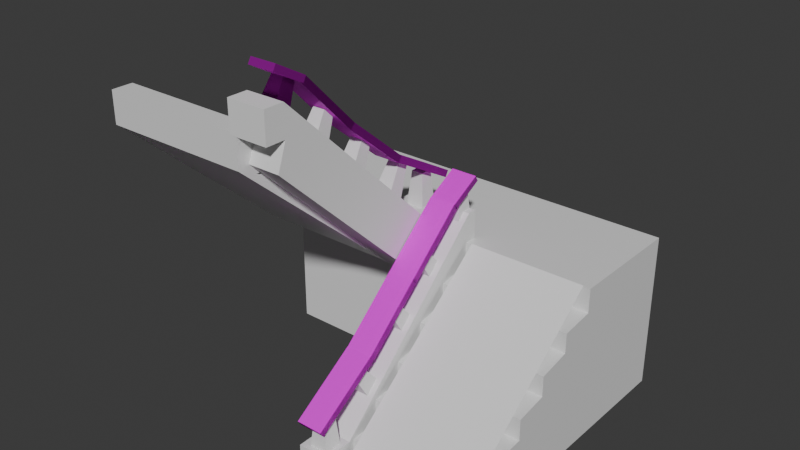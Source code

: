 # Source: stairs.blend  (saved by Blender 5.1.30; exported with 4.5.12 LTS)
import bpy
from mathutils import Matrix  # noqa: F401  (used for matrix-valued properties, if any)

bpy.ops.wm.read_factory_settings(use_empty=True)
scene = bpy.context.scene
scene.name = 'Scene'

# ---- collections
col_collection = bpy.data.collections.new('Collection'); scene.collection.children.link(col_collection)

# ---- images (referenced by path relative to the original .blend; pixels are not part of the script)
import os
ASSET_DIR = os.environ.get("B2B_ASSET_DIR", "")  # directory of the original .blend (textures are referenced by path, not embedded)
HERE = os.path.dirname(os.path.abspath(__file__))  # packed textures are extracted next to this script under _unpacked/

def load_image(name, relpath, width, height, colorspace="sRGB"):
    """Load a texture the original file referenced (path relative to the .blend, or extracted next to this script)."""
    p = next((c for c in (os.path.join(HERE, relpath), os.path.join(ASSET_DIR, relpath)) if relpath and os.path.exists(c)), "")
    if p:
        img = bpy.data.images.load(p, check_existing=True)
        img.name = name
    else:  # same state as the original file: an image datablock whose file is absent (Cycles renders it pink)
        img = bpy.data.images.new(name, width, height)
        img.source = "FILE"
        img.filepath = "//" + (relpath or name)
    img.colorspace_settings.name = colorspace
    return img
img_wood_planks_22_height_1k_png = load_image('wood_planks_22_height_1k.png', 'wood_planks_22_height_1k.png', 1024, 1024, 'Non-Color')
img_wood_planks_22_basecolor_1k_png = load_image('wood_planks_22_basecolor_1k.png', 'wood_planks_22_basecolor_1k.png', 1024, 1024, 'sRGB')
img_wood_planks_22_metallic_1k_png = load_image('wood_planks_22_metallic_1k.png', 'wood_planks_22_metallic_1k.png', 1024, 1024, 'Non-Color')
img_wood_planks_22_roughness_1k_png = load_image('wood_planks_22_roughness_1k.png', 'wood_planks_22_roughness_1k.png', 1024, 1024, 'Non-Color')
img_wood_planks_22_normal_gl_1k_png = load_image('wood_planks_22_normal_gl_1k.png', 'wood_planks_22_normal_gl_1k.png', 1024, 1024, 'Non-Color')
img_wood035_1k_png_displacement_png = load_image('Wood035_1K-PNG_Displacement.png', 'Wood035_1K-PNG_Displacement.png', 1024, 1024, 'Non-Color')
img_wood035_1k_png_color_png = load_image('Wood035_1K-PNG_Color.png', 'Wood035_1K-PNG_Color.png', 1024, 1024, 'sRGB')
img_wood035_1k_png_roughness_png = load_image('Wood035_1K-PNG_Roughness.png', 'Wood035_1K-PNG_Roughness.png', 1024, 1024, 'Non-Color')
img_wood035_1k_png_normalgl_png = load_image('Wood035_1K-PNG_NormalGL.png', 'Wood035_1K-PNG_NormalGL.png', 1024, 1024, 'Non-Color')

# ---- materials (node trees are filled in below, after node groups)
mat_material = bpy.data.materials.new('Material')
mat_material.alpha_threshold = 0.0
mat_material.use_backface_culling_lightprobe_volume = False
mat_material.roughness = 0.5
mat_material.line_color = (0.0, 0.0, 0.0, 1.0)
mat_material_002 = bpy.data.materials.new('Material.002')
mat_material_007 = bpy.data.materials.new('Material.007')

# ---- material node trees
mat_material.use_nodes = True; mat_material.node_tree.nodes.clear()
_N = mat_material.node_tree.nodes; _L = mat_material.node_tree.links
n0 = _N.new('ShaderNodeOutputMaterial'); n0.name = 'Material Output'; n0.location = (200, 100)
n1 = _N.new('ShaderNodeBsdfPrincipled'); n1.name = 'Principled BSDF'; n1.location = (-200, 100)
_L.new(n1.outputs[0], n0.inputs[0])
n0.is_active_output = True
mat_material_002.use_nodes = True; mat_material_002.node_tree.nodes.clear()
_N = mat_material_002.node_tree.nodes; _L = mat_material_002.node_tree.links
n0 = _N.new('ShaderNodeBsdfPrincipled'); n0.name = 'Principled BSDF'; n0.location = (-200, 100)
n0.inputs[3].default_value = 1.0
n1 = _N.new('ShaderNodeOutputMaterial'); n1.name = 'Material Output'; n1.location = (200, 100)
n2 = _N.new('ShaderNodeTexImage'); n2.name = 'Image Texture'; n2.location = (85, -876)
n2.label = 'Displacement'
n2.image = img_wood_planks_22_height_1k_png
n2.interpolation = 'Closest'
n3 = _N.new('ShaderNodeDisplacement'); n3.name = 'Displacement'; n3.location = (-100, -600)
n3.inputs[1].default_value = 2.98e-08
n4 = _N.new('ShaderNodeTexImage'); n4.name = 'Image Texture.001'; n4.location = (85, -36)
n4.label = 'Base Color'
n4.image = img_wood_planks_22_basecolor_1k_png
n4.interpolation = 'Cubic'
n5 = _N.new('ShaderNodeTexImage'); n5.name = 'Image Texture.002'; n5.location = (85, -316)
n5.label = 'Metallic'
n5.image = img_wood_planks_22_metallic_1k_png
n5.interpolation = 'Closest'
n6 = _N.new('ShaderNodeTexImage'); n6.name = 'Image Texture.003'; n6.location = (85, -596)
n6.label = 'Roughness'
n6.image = img_wood_planks_22_roughness_1k_png
n6.interpolation = 'Closest'
n7 = _N.new('ShaderNodeTexImage'); n7.name = 'Image Texture.004'; n7.location = (85, -1156)
n7.label = 'Normal'
n7.image = img_wood_planks_22_normal_gl_1k_png
n7.interpolation = 'Closest'
n8 = _N.new('ShaderNodeNormalMap'); n8.name = 'Normal Map'; n8.location = (-450, -820)
n9 = _N.new('ShaderNodeMapping'); n9.name = 'Mapping'; n9.location = (230, -36)
n9.inputs[2].default_value = (0.0, 0.0, -1.571)
n9.inputs[3].default_value = (0.5, 0.5, 0.5)
n10 = _N.new('NodeReroute'); n10.name = 'Reroute'; n10.location = (35, -673)
n10.width = 10
n10.socket_idname = 'NodeSocketVector'
n11 = _N.new('ShaderNodeTexCoord'); n11.name = 'Texture Coordinate'; n11.location = (30, -36)
n12 = _N.new('NodeFrame'); n12.name = 'Frame'; n12.location = (-1480, 136)
n12.label = 'Mapping'
n12.width = 400
n13 = _N.new('NodeFrame'); n13.name = 'Frame.001'; n13.location = (-835, 336)
n13.label = 'Textures'
n13.width = 355
n2.parent = n13
n4.parent = n13
n5.parent = n13
n6.parent = n13
n7.parent = n13
n9.parent = n12
n10.parent = n13
n11.parent = n12
_L.new(n0.outputs[0], n1.inputs[0])
_L.new(n2.outputs[0], n3.inputs[0])
_L.new(n3.outputs[0], n1.inputs[2])
_L.new(n4.outputs[0], n0.inputs[0])
_L.new(n5.outputs[0], n0.inputs[1])
_L.new(n6.outputs[0], n0.inputs[2])
_L.new(n7.outputs[0], n8.inputs[1])
_L.new(n8.outputs[0], n0.inputs[5])
_L.new(n10.outputs[0], n4.inputs[0])
_L.new(n10.outputs[0], n5.inputs[0])
_L.new(n10.outputs[0], n6.inputs[0])
_L.new(n10.outputs[0], n2.inputs[0])
_L.new(n10.outputs[0], n7.inputs[0])
_L.new(n9.outputs[0], n10.inputs[0])
_L.new(n11.outputs[2], n9.inputs[0])
n1.is_active_output = True
mat_material_007.use_nodes = True; mat_material_007.node_tree.nodes.clear()
_N = mat_material_007.node_tree.nodes; _L = mat_material_007.node_tree.links
n0 = _N.new('ShaderNodeBsdfPrincipled'); n0.name = 'Principled BSDF'; n0.location = (-200, 100)
n0.inputs[3].default_value = 1.0
n1 = _N.new('ShaderNodeOutputMaterial'); n1.name = 'Material Output'; n1.location = (200, 100)
n2 = _N.new('ShaderNodeTexImage'); n2.name = 'Image Texture'; n2.location = (85, -596)
n2.label = 'Displacement'
n2.image = img_wood035_1k_png_displacement_png
n2.interpolation = 'Closest'
n3 = _N.new('ShaderNodeDisplacement'); n3.name = 'Displacement'; n3.location = (-100, -600)
n4 = _N.new('ShaderNodeTexImage'); n4.name = 'Image Texture.001'; n4.location = (85, -36)
n4.label = 'Base Color'
n4.image = img_wood035_1k_png_color_png
n4.interpolation = 'Closest'
n5 = _N.new('ShaderNodeTexImage'); n5.name = 'Image Texture.002'; n5.location = (85, -316)
n5.label = 'Roughness'
n5.image = img_wood035_1k_png_roughness_png
n5.interpolation = 'Closest'
n6 = _N.new('ShaderNodeTexImage'); n6.name = 'Image Texture.003'; n6.location = (85, -876)
n6.label = 'Normal'
n6.image = img_wood035_1k_png_normalgl_png
n6.interpolation = 'Closest'
n7 = _N.new('ShaderNodeNormalMap'); n7.name = 'Normal Map'; n7.location = (-450, -540)
n8 = _N.new('ShaderNodeMapping'); n8.name = 'Mapping'; n8.location = (230, -36)
n8.inputs[3].default_value = (2.0, 2.0, 1.0)
n9 = _N.new('NodeReroute'); n9.name = 'Reroute'; n9.location = (35, -552)
n9.width = 10
n9.socket_idname = 'NodeSocketVector'
n10 = _N.new('ShaderNodeTexCoord'); n10.name = 'Texture Coordinate'; n10.location = (30, -36)
n11 = _N.new('NodeFrame'); n11.name = 'Frame'; n11.location = (-1480, 136)
n11.label = 'Mapping'
n11.width = 400
n12 = _N.new('NodeFrame'); n12.name = 'Frame.001'; n12.location = (-835, 336)
n12.label = 'Textures'
n12.width = 355
n2.parent = n12
n4.parent = n12
n5.parent = n12
n6.parent = n12
n8.parent = n11
n9.parent = n12
n10.parent = n11
_L.new(n0.outputs[0], n1.inputs[0])
_L.new(n2.outputs[0], n3.inputs[0])
_L.new(n3.outputs[0], n1.inputs[2])
_L.new(n4.outputs[0], n0.inputs[0])
_L.new(n5.outputs[0], n0.inputs[2])
_L.new(n6.outputs[0], n7.inputs[1])
_L.new(n7.outputs[0], n0.inputs[5])
_L.new(n9.outputs[0], n4.inputs[0])
_L.new(n9.outputs[0], n5.inputs[0])
_L.new(n9.outputs[0], n2.inputs[0])
_L.new(n9.outputs[0], n6.inputs[0])
_L.new(n8.outputs[0], n9.inputs[0])
_L.new(n10.outputs[2], n8.inputs[0])
n1.is_active_output = True

# ---- world
world_world = bpy.data.worlds.new('World'); scene.world = world_world
world_world.use_nodes = True; world_world.node_tree.nodes.clear()
_N = world_world.node_tree.nodes; _L = world_world.node_tree.links
n0 = _N.new('ShaderNodeOutputWorld'); n0.name = 'World Output'; n0.location = (200, 100)
n1 = _N.new('ShaderNodeBackground'); n1.name = 'Background'; n1.location = (-200, 100)
n1.inputs[0].default_value = (0.05088, 0.05088, 0.05088, 1.0)
_L.new(n1.outputs[0], n0.inputs[0])
n0.is_active_output = True
world_world.color = (0.05088, 0.05088, 0.05088)
world_world.sun_shadow_jitter_overblur = 0.0

# ---- meshes
me_cube = bpy.data.meshes.new('Cube')
me_cube.from_pydata([(1.123, -4.098, -2.161), (-1.123, -4.098, -2.161), (-1.123, -4.098, -1.658), (1.123, -4.098, -1.658), (-1.123, -3.586, -2.161), (1.123, -3.586, -2.161), (1.123, -3.586, -1.64), (-1.123, -3.586, -1.64), (1.123, -3.586, -1.227), (-1.123, -3.586, -1.227), (-1.123, -2.538, -1.64), (1.123, -3.072, -2.161), (-1.123, -3.072, -1.189), (-1.123, -3.072, -0.8241), (-1.123, -3.072, -0.7352), (-1.123, -2.538, -2.161), (-1.123, -3.072, -1.189), (-1.123, -3.072, -2.161), (-1.123, -3.072, -1.64), (1.123, -3.072, -1.64), (1.123, -3.072, -1.189), (1.123, -3.072, -0.8241), (-1.123, -3.586, -1.189), (-1.123, -3.586, -1.64), (-1.123, -3.072, -2.161), (-1.123, -0.2642, 0.536), (1.123, -2.538, -2.161), (-1.123, -2.538, -0.7352), (-1.123, -2.538, -0.3846), (-1.123, -2.538, -2.161), (1.123, -2.538, -1.64), (1.123, -2.538, -1.189), (1.123, -2.538, -0.7352), (1.123, -2.538, -0.3846), (1.123, -1.988, -2.161), (-1.123, -1.988, -0.2783), (-1.123, -1.988, 0.05694), (-1.123, -1.988, -2.161), (1.123, -1.988, -1.64), (1.123, -1.988, -1.189), (1.123, -1.988, -0.7352), (1.123, -1.988, -0.2783), (1.123, -1.988, 0.05694), (1.123, -1.417, -2.161), (-1.123, -1.417, 0.1305), (-1.123, -1.417, 0.536), (-1.123, -1.417, -2.161), (-1.123, -4.098, -1.64), (1.123, -1.417, -1.64), (1.123, -1.417, -1.189), (1.123, -1.417, -0.7352), (1.123, -1.417, -0.2783), (1.123, -1.417, 0.1305), (1.123, -1.417, 0.536), (1.123, -0.2642, -2.161), (1.123, -0.8512, -2.161), (-1.123, -0.8512, 0.536), (-1.123, -0.8512, -2.161), (1.123, -0.8512, -1.64), (1.123, -0.8512, -1.189), (1.123, -0.8512, -0.7352), (1.123, -0.8512, -0.2783), (1.123, -0.8512, 0.1305), (1.123, -0.8512, 0.536), (-1.123, -4.098, -2.161), (1.123, -0.2642, -2.161), (-1.123, -0.2642, 0.536), (-1.123, -0.2642, -2.161), (-1.123, -3.586, -2.161), (1.123, -0.2642, -1.64), (1.123, -0.2642, -1.189), (1.123, -0.2642, -0.7352), (1.123, -0.2642, -0.2783), (1.123, -0.2642, 0.1305), (1.123, -0.2642, 0.536), (-1.123, -2.538, -1.189), (-1.123, -2.538, -0.7352), (-1.123, -1.988, -2.161), (-1.123, -2.538, -0.2783), (-1.123, -1.988, -1.64), (-1.123, -1.988, -1.189), (-1.123, -1.988, -0.7352), (-1.123, -1.988, -0.2783), (-1.123, -1.417, -2.161), (-1.123, -1.988, 0.1305), (-1.123, -1.417, -1.64), (-1.123, -1.417, -1.189), (-1.123, -1.417, -0.7352), (-1.123, -1.417, -0.2783), (-1.123, -1.417, 0.1305), (-1.123, -0.8512, -2.161), (-1.123, -1.417, 0.536), (-1.123, -0.8512, 0.536), (-1.123, -0.2642, -2.161), (1.123, 0.6314, -2.161), (-1.123, 0.6314, 0.536), (-1.123, 0.6314, 0.536), (-1.123, 0.6314, 0.1305), (-1.123, 0.6314, -0.2783), (-1.123, 0.6314, -0.7352), (-1.123, 0.6314, -1.189), (-1.123, 0.6314, -1.64), (1.123, 0.6314, -2.161), (1.123, 0.6314, -1.64), (1.123, 0.6314, -1.189), (1.123, 0.6314, -0.7352), (1.123, 0.6314, -0.2783), (1.123, 0.6314, 0.1305), (1.123, 0.6314, 0.536), (-1.123, 0.6314, -2.161), (-2.909, -0.8512, -2.161), (-2.909, -1.417, -2.161), (-2.909, -1.417, 0.536), (-2.909, -1.417, 0.1305), (-2.909, -1.417, -0.2783), (-2.909, -1.417, -0.7352), (-2.909, -1.417, -1.189), (-2.909, -1.417, -1.64), (-2.909, -0.8512, 0.536), (-2.909, -0.2642, -2.161), (-2.909, -0.2642, 0.536), (-2.909, 0.6314, -2.161), (-2.909, 0.6314, 0.536), (-2.909, 0.6314, 0.1305), (-2.909, 0.6314, -0.2783), (-2.909, 0.6314, -0.7352), (-2.909, 0.6314, -1.189), (-2.909, 0.6314, -1.64), (-3.992, -0.8512, -2.161), (-3.992, -1.417, -2.161), (-3.992, -1.417, 0.536), (-3.992, -1.417, 0.1305), (-3.992, -1.417, -0.2783), (-3.992, -1.417, -0.7352), (-3.992, -1.417, -1.189), (-3.992, -1.417, -1.64), (-3.992, -0.8512, 0.536), (-3.992, -0.2642, -2.161), (-3.992, -0.2642, 0.536), (-3.992, 0.6314, -2.161), (-3.992, 0.6314, 0.536), (-3.992, 0.6314, 0.1305), (-3.992, 0.6314, -0.2783), (-3.992, 0.6314, -0.7352), (-3.992, 0.6314, -1.189), (-3.992, 0.6314, -1.64), (-4.671, -0.8512, -2.161), (-4.671, -1.417, -2.161), (-4.671, -1.417, 0.536), (-4.671, -1.417, 0.1305), (-4.671, -1.417, -0.2783), (-4.671, -1.417, -0.7352), (-4.671, -1.417, -1.189), (-4.671, -1.417, -1.64), (-4.671, -0.8512, -1.64), (-4.671, -0.8512, -1.189), (-4.671, -0.8512, -0.7352), (-4.671, -0.8512, -0.2783), (-4.671, -0.8512, 0.1305), (-4.671, -0.8512, 0.536), (-4.671, -0.2642, -2.161), (-4.671, -0.2642, -1.64), (-4.671, -0.2642, -1.189), (-4.671, -0.2642, -0.7352), (-4.671, -0.2642, -0.2783), (-4.671, -0.2642, 0.1305), (-4.671, -0.2642, 0.536), (-4.671, 0.6314, -2.161), (-4.671, 0.6314, 0.536), (-4.671, 0.6314, 0.1305), (-4.671, 0.6314, -0.2783), (-4.671, 0.6314, -0.7352), (-4.671, 0.6314, -1.189), (-4.671, 0.6314, -1.64), (-2.127, 0.6314, 0.1305), (-2.127, -1.417, -0.2783), (-2.127, 0.6314, -0.2783), (-2.127, -1.417, 0.1305), (-2.127, -0.2642, 0.536), (-2.127, 0.6314, 0.536), (-2.127, 0.6314, -0.7352), (-2.127, -1.417, -2.161), (-2.127, -0.8512, -2.161), (-2.127, 0.6314, -1.189), (-2.127, -1.417, -1.64), (-2.127, -1.417, 0.536), (-2.127, -0.8512, 0.536), (-2.127, 0.6314, -1.64), (-2.127, -1.417, -1.189), (-2.127, -1.417, -0.7352), (-2.127, 0.6314, -2.161), (-2.127, -0.2642, -2.161), (-4.671, -5.04, 2.889), (-3.992, -5.04, 2.889), (-2.909, -5.04, 2.889), (-2.127, -5.04, 2.889), (-4.671, -5.04, 3.226), (-3.992, -5.04, 3.226), (-2.909, -5.04, 3.226), (-2.127, -5.04, 3.226), (-2.127, -1.851, 0.1305), (-2.127, -1.851, 0.536), (-2.909, -1.851, 0.1305), (-4.671, -1.851, 0.536), (-3.992, -1.851, 0.1305), (-4.671, -1.851, 0.1305), (-2.127, -1.851, 0.9022), (-4.671, -1.851, 0.9022), (-2.127, -2.295, 0.536), (-4.671, -2.295, 0.536), (-2.127, -2.295, 0.9022), (-2.127, -2.295, 1.21), (-4.671, -2.295, 0.9022), (-4.671, -2.295, 1.21), (-2.127, -2.692, 0.9022), (-2.127, -2.692, 1.21), (-2.127, -2.692, 1.538), (-4.671, -2.692, 0.9022), (-4.671, -2.692, 1.21), (-4.671, -2.692, 1.538), (-2.127, -3.081, 1.21), (-2.127, -3.081, 1.538), (-2.127, -3.081, 1.842), (-4.671, -3.081, 1.21), (-4.671, -3.081, 1.538), (-4.671, -3.081, 1.842), (-2.127, -3.506, 1.538), (-2.127, -3.506, 1.842), (-2.127, -3.506, 2.166), (-4.671, -3.506, 1.538), (-4.671, -3.506, 1.842), (-4.671, -3.506, 2.166), (-2.127, -3.901, 1.842), (-2.127, -3.901, 2.166), (-2.127, -3.901, 2.542), (-4.671, -3.901, 1.842), (-4.671, -3.901, 2.166), (-4.671, -3.901, 2.542), (-2.127, -4.311, 2.166), (-2.127, -4.311, 2.542), (-2.127, -4.311, 2.889), (-4.671, -4.311, 2.166), (-4.671, -4.311, 2.542), (-4.671, -4.311, 2.889), (-2.127, -4.683, 2.542), (-2.127, -4.683, 2.889), (-2.127, -4.683, 3.226), (-4.671, -4.683, 2.542), (-4.671, -4.683, 2.889), (-4.671, -4.683, 3.226), (-4.671, -5.04, 2.889), (-3.992, -5.04, 2.889), (-2.909, -5.04, 2.889), (-2.127, -5.04, 2.889), (-2.127, -1.851, 0.1305), (-2.909, -1.851, 0.1305), (-3.992, -1.851, 0.1305), (-4.671, -1.851, 0.1305), (-2.127, -2.111, 0.1305), (-2.909, -2.111, 0.1305), (-3.992, -2.111, 0.1305), (-4.671, -2.111, 0.1305), (-4.671, -5.04, 2.697), (-3.992, -5.04, 2.697), (-2.909, -5.04, 2.697), (-2.127, -5.04, 2.697), (1.123, -1.417, 0.4689), (-1.123, -1.417, 0.4689), (1.123, -0.8512, 0.4689), (1.123, -0.2642, 0.4689), (-1.123, -1.417, 0.4689), (1.123, 0.6314, 0.4689), (-2.127, -1.417, 0.4689), (-2.127, -1.851, 0.4689), (-1.123, -1.988, 0.05339), (1.123, -1.988, -0.006324), (-1.123, -1.988, -0.006324), (1.123, -1.417, 0.05339), (1.123, -0.8512, 0.05339), (1.123, -0.2642, 0.05339), (-1.123, -1.417, 0.05339), (1.123, 0.6314, 0.05339), (-1.123, 0.6314, 0.05339), (-2.909, -1.417, 0.05339), (-2.909, 0.6314, 0.05339), (-3.992, -1.417, 0.05339), (-3.992, 0.6314, 0.05339), (-4.671, -1.417, 0.05339), (-4.671, -0.8512, 0.05339), (-4.671, -0.2642, 0.05339), (-4.671, 0.6314, 0.05339), (-2.127, -1.417, 0.05339), (-2.127, 0.6314, 0.05339), (-1.123, -1.988, -0.3603), (-1.123, -2.538, -0.3603), (1.123, -2.538, -0.4475), (-1.123, -2.538, -0.4475), (1.123, -1.988, -0.3603), (1.123, -1.417, -0.3603), (1.123, -0.8512, -0.3603), (1.123, -0.2642, -0.3603), (-1.123, -1.417, -0.3603), (1.123, 0.6314, -0.3603), (-1.123, 0.6314, -0.3603), (-2.909, -1.417, -0.3603), (-2.909, 0.6314, -0.3603), (-3.992, -1.417, -0.3603), (-3.992, 0.6314, -0.3603), (-4.671, -1.417, -0.3603), (-4.671, -0.8512, -0.3603), (-4.671, -0.2642, -0.3603), (-4.671, 0.6314, -0.3603), (-2.127, 0.6314, -0.3603), (-2.127, -1.417, -0.3603), (-1.123, -1.988, -0.8065), (1.123, -3.072, -0.8814), (-1.123, -3.072, -0.8814), (-1.123, -2.538, -0.8065), (1.123, -2.538, -0.8065), (-1.123, -3.072, -0.8065), (1.123, -1.988, -0.8065), (1.123, -1.417, -0.8065), (1.123, -0.8512, -0.8065), (1.123, -0.2642, -0.8065), (-1.123, -1.417, -0.8065), (1.123, 0.6314, -0.8065), (-1.123, 0.6314, -0.8065), (-2.909, -1.417, -0.8065), (-2.909, 0.6314, -0.8065), (-3.992, -1.417, -0.8065), (-3.992, 0.6314, -0.8065), (-4.671, -1.417, -0.8065), (-4.671, -0.8512, -0.8065), (-4.671, -0.2642, -0.8065), (-4.671, 0.6314, -0.8065), (-2.127, -1.417, -0.8065), (-2.127, 0.6314, -0.8065), (-1.123, -3.586, -1.283), (1.123, -3.586, -1.283), (-1.123, -1.988, -1.25), (1.123, -3.072, -1.25), (-1.123, -2.538, -1.25), (-1.123, -3.072, -1.25), (1.123, -2.538, -1.25), (-1.123, -3.586, -1.25), (1.123, -1.988, -1.25), (1.123, -1.417, -1.25), (1.123, -0.8512, -1.25), (1.123, -0.2642, -1.25), (-1.123, -1.417, -1.25), (1.123, 0.6314, -1.25), (-1.123, 0.6314, -1.25), (-2.909, -1.417, -1.25), (-2.909, 0.6314, -1.25), (-3.992, -1.417, -1.25), (-3.992, 0.6314, -1.25), (-4.671, -1.417, -1.25), (-4.671, -0.8512, -1.25), (-4.671, -0.2642, -1.25), (-4.671, 0.6314, -1.25), (-2.127, -1.417, -1.25), (-2.127, 0.6314, -1.25), (1.123, -4.098, -1.72), (-1.123, -4.098, -1.72), (1.123, -3.586, -1.704), (-1.123, -1.988, -1.704), (1.123, -3.072, -1.704), (-1.123, -2.538, -1.704), (-1.123, -3.072, -1.704), (1.123, -2.538, -1.704), (-1.123, -3.586, -1.704), (1.123, -1.988, -1.704), (1.123, -1.417, -1.704), (-1.123, -4.098, -1.704), (1.123, -0.8512, -1.704), (1.123, -0.2642, -1.704), (-1.123, -1.417, -1.704), (1.123, 0.6314, -1.704), (-1.123, 0.6314, -1.704), (-2.909, -1.417, -1.704), (-2.909, 0.6314, -1.704), (-3.992, -1.417, -1.704), (-3.992, 0.6314, -1.704), (-4.671, -1.417, -1.704), (-4.671, -0.8512, -1.704), (-4.671, -0.2642, -1.704), (-4.671, 0.6314, -1.704), (-2.127, 0.6314, -1.704), (-2.127, -1.417, -1.704), (-4.671, -1.851, 0.8309), (-2.127, -1.851, 0.8309), (-2.127, -2.295, 0.8309), (-4.671, -2.295, 0.8309), (-2.127, -2.295, 1.142), (-4.671, -2.295, 1.142), (-2.127, -2.692, 1.142), (-4.671, -2.692, 1.142), (-2.127, -2.692, 1.478), (-4.671, -2.692, 1.478), (-2.127, -3.081, 1.478), (-4.671, -3.081, 1.478), (-2.127, -3.081, 1.775), (-4.671, -3.081, 1.775), (-2.127, -3.506, 1.775), (-4.671, -3.506, 1.775), (-2.127, -3.506, 2.106), (-4.671, -3.506, 2.106), (-2.127, -3.901, 2.106), (-4.671, -3.901, 2.106), (-2.127, -3.901, 2.481), (-4.671, -3.901, 2.481), (-2.127, -4.311, 2.481), (-4.671, -4.311, 2.481), (-2.127, -4.74, 2.567), (-2.127, -4.311, 2.822), (-4.671, -4.311, 2.822), (-2.127, -4.683, 2.822), (-4.671, -4.683, 2.822), (-2.127, -5.04, 3.15), (-4.671, -5.04, 3.15), (-3.992, -5.04, 3.15), (-2.909, -5.04, 3.15), (-2.127, -4.683, 3.15), (-4.671, -4.683, 3.15)], [], [(316, 12, 20, 315), (4, 5, 0, 1), (20, 12, 9, 8), (364, 6, 3, 362), (362, 3, 2, 363), (28, 35, 82, 78), (67, 57, 90, 93), (340, 20, 8, 338), (366, 19, 6, 364), (17, 11, 5, 4), (314, 81, 87, 324), (29, 26, 11, 17), (293, 82, 88, 301), (369, 30, 19, 366), (343, 31, 20, 340), (318, 32, 21, 315), (274, 84, 89, 280), (367, 10, 79, 365), (341, 75, 80, 339), (316, 13, 14, 319), (45, 56, 92, 91), (319, 14, 76, 317), (370, 23, 18, 368), (297, 41, 33, 295), (320, 40, 32, 318), (345, 39, 31, 343), (371, 38, 30, 369), (344, 22, 16, 342), (37, 34, 26, 29), (373, 47, 23, 370), (317, 76, 81, 314), (294, 78, 82, 293), (368, 18, 10, 367), (267, 45, 91, 270), (337, 9, 22, 344), (342, 16, 75, 341), (46, 43, 34, 37), (372, 48, 38, 371), (346, 49, 39, 345), (321, 50, 40, 320), (298, 51, 41, 297), (277, 52, 42, 275), (37, 29, 15, 77), (4, 1, 64, 68), (2, 7, 23, 47), (268, 63, 53, 266), (278, 62, 52, 277), (299, 61, 51, 298), (322, 60, 50, 321), (347, 59, 49, 346), (374, 58, 48, 372), (266, 53, 45, 267), (57, 55, 43, 46), (295, 33, 28, 296), (95, 66, 56, 63, 74, 108), (57, 46, 83, 90), (276, 36, 84, 274), (363, 2, 47, 373), (13, 27, 76, 14), (63, 56, 45, 53), (13, 21, 32, 27), (67, 65, 55, 57), (36, 42, 52, 44), (375, 69, 58, 374), (348, 70, 59, 347), (323, 71, 60, 322), (300, 72, 61, 299), (279, 73, 62, 278), (269, 74, 63, 268), (65, 67, 93, 54), (17, 4, 68, 24), (36, 44, 89, 84), (29, 17, 24, 15), (94, 65, 54, 102), (276, 35, 41, 275), (271, 108, 74, 269), (281, 107, 73, 279), (302, 106, 72, 300), (325, 105, 71, 323), (350, 104, 70, 348), (377, 103, 69, 375), (337, 338, 8, 9), (9, 12, 16, 22), (6, 7, 2, 3), (56, 66, 25, 92), (296, 28, 78, 294), (46, 37, 77, 83), (35, 28, 33, 41), (339, 80, 86, 349), (365, 79, 85, 376), (179, 174, 123, 122), (313, 175, 114, 304), (186, 178, 120, 118), (292, 176, 124, 284), (291, 177, 113, 283), (312, 180, 125, 305), (109, 102, 54, 93), (182, 181, 111, 110), (178, 179, 122, 120), (336, 183, 126, 328), (388, 184, 117, 379), (191, 182, 110, 119), (66, 95, 96, 25), (281, 282, 97, 96, 95, 108, 271, 107), (361, 187, 127, 353), (360, 188, 116, 352), (185, 186, 118, 112), (387, 190, 121, 380), (335, 189, 115, 327), (190, 191, 119, 121), (110, 111, 129, 128), (328, 126, 144, 330), (379, 117, 135, 381), (353, 127, 145, 355), (119, 110, 128, 137), (352, 116, 134, 354), (380, 121, 139, 382), (112, 118, 136, 130), (327, 115, 133, 329), (122, 123, 141, 140), (121, 119, 137, 139), (120, 122, 140, 138), (304, 114, 132, 306), (284, 124, 142, 286), (118, 120, 138, 136), (305, 125, 143, 307), (283, 113, 131, 285), (381, 135, 153, 383), (355, 145, 173, 359), (137, 128, 146, 160), (354, 134, 152, 356), (382, 139, 167, 386), (130, 136, 159, 148), (329, 133, 151, 331), (140, 141, 169, 168), (139, 137, 160, 167), (138, 140, 168, 166), (306, 132, 150, 308), (286, 142, 170, 290), (136, 138, 166, 159), (307, 143, 171, 311), (285, 131, 149, 287), (128, 129, 147, 146), (330, 144, 172, 334), (149, 148, 159, 158), (287, 149, 158, 288), (308, 150, 157, 309), (331, 151, 156, 332), (356, 152, 155, 357), (383, 153, 154, 384), (158, 159, 166, 165), (288, 158, 165, 289), (309, 157, 164, 310), (332, 156, 163, 333), (357, 155, 162, 358), (384, 154, 161, 385), (310, 164, 170, 311), (289, 165, 169, 290), (165, 166, 168, 169), (385, 161, 173, 386), (358, 162, 172, 359), (333, 163, 171, 334), (109, 93, 191, 190), (324, 87, 189, 335), (378, 109, 190, 387), (91, 92, 186, 185), (349, 86, 188, 360), (351, 101, 187, 361), (93, 90, 182, 191), (376, 85, 184, 388), (326, 100, 183, 336), (25, 96, 179, 178), (90, 83, 181, 182), (270, 91, 185, 272), (303, 99, 180, 312), (280, 89, 177, 291), (282, 98, 176, 292), (92, 25, 178, 186), (301, 88, 175, 313), (96, 97, 174, 179), (421, 418, 199, 198), (420, 421, 198, 197), (419, 420, 197, 196), (423, 419, 196, 249), (391, 390, 206, 210), (131, 113, 202, 204), (148, 149, 205, 203), (149, 131, 204, 205), (272, 185, 201, 273), (113, 177, 200, 202), (201, 185, 148, 203), (395, 393, 211, 215), (389, 392, 212, 207), (211, 213, 218, 215), (399, 397, 216, 221), (212, 210, 206, 207), (394, 396, 218, 213), (403, 401, 222, 227), (398, 400, 224, 219), (407, 405, 228, 233), (402, 404, 230, 225), (405, 227, 230, 406), (411, 409, 234, 239), (406, 408, 236, 231), (409, 233, 236, 410), (414, 239, 242, 415), (422, 245, 248, 423), (416, 414, 240, 245), (410, 412, 242, 237), (246, 249, 196, 199), (248, 245, 240, 243), (242, 239, 234, 237), (418, 422, 246, 199), (415, 417, 248, 243), (236, 233, 228, 231), (230, 227, 222, 225), (221, 216, 219, 224), (401, 402, 225, 222), (397, 398, 219, 216), (393, 210, 212, 394), (389, 390, 201, 203), (194, 193, 251, 252), (202, 200, 254, 255), (195, 194, 252, 253), (205, 204, 256, 257), (204, 202, 255, 256), (193, 192, 250, 251), (255, 254, 258, 259), (257, 256, 260, 261), (256, 255, 259, 260), (251, 250, 262, 263), (252, 251, 263, 264), (253, 252, 264, 265), (260, 259, 258, 265, 264, 263, 262, 261), (205, 257, 261, 262, 250, 192, 248, 417, 247, 242, 412, 241, 236, 408, 235, 230, 404, 229, 224, 400, 223, 218, 396, 217, 212, 392, 209, 203), (232, 407, 233, 238, 265, 258), (411, 239, 244, 413), (195, 253, 265, 413, 244, 416, 245), (220, 399, 221, 226, 403, 227, 232, 258), (208, 391, 210, 214, 395, 215, 220, 258), (201, 208, 258, 254, 200, 273), (177, 272, 273, 200), (89, 270, 272, 177), (107, 271, 269, 73), (73, 269, 268, 62), (52, 266, 267, 44), (62, 268, 266, 52), (44, 267, 270, 89), (97, 282, 292, 174), (88, 280, 291, 175), (164, 289, 290, 170), (157, 288, 289, 164), (150, 287, 288, 157), (132, 285, 287, 150), (141, 286, 290, 169), (114, 283, 285, 132), (123, 284, 286, 141), (302, 303, 98, 282, 281, 106), (175, 291, 283, 114), (174, 292, 284, 123), (106, 281, 279, 72), (36, 276, 275, 42), (72, 279, 278, 61), (35, 276, 274, 82), (61, 278, 277, 51), (51, 277, 275, 41), (82, 274, 280, 88), (325, 326, 99, 303, 302, 105), (87, 301, 313, 189), (98, 303, 312, 176), (163, 310, 311, 171), (156, 309, 310, 163), (151, 308, 309, 156), (142, 307, 311, 170), (133, 306, 308, 151), (124, 305, 307, 142), (115, 304, 306, 133), (176, 312, 305, 124), (189, 313, 304, 115), (27, 296, 294, 76), (105, 302, 300, 71), (71, 300, 299, 60), (32, 295, 296, 27), (60, 299, 298, 50), (50, 298, 297, 40), (76, 294, 293, 81), (40, 297, 295, 32), (81, 293, 301, 87), (350, 351, 100, 326, 325, 104), (99, 326, 336, 180), (86, 324, 335, 188), (162, 333, 334, 172), (155, 332, 333, 162), (152, 331, 332, 155), (143, 330, 334, 171), (134, 329, 331, 152), (116, 327, 329, 134), (125, 328, 330, 143), (188, 335, 327, 116), (180, 336, 328, 125), (104, 325, 323, 70), (70, 323, 322, 59), (59, 322, 321, 49), (49, 321, 320, 39), (75, 317, 314, 80), (39, 320, 318, 31), (16, 319, 317, 75), (12, 316, 319, 16), (31, 318, 315, 20), (80, 314, 324, 86), (13, 316, 315, 21), (377, 378, 101, 351, 350, 103), (100, 351, 361, 183), (85, 349, 360, 184), (161, 358, 359, 173), (154, 357, 358, 161), (153, 356, 357, 154), (135, 354, 356, 153), (144, 355, 359, 172), (117, 352, 354, 135), (126, 353, 355, 144), (184, 360, 352, 117), (183, 361, 353, 126), (79, 339, 349, 85), (7, 6, 338, 337), (103, 350, 348, 69), (69, 348, 347, 58), (58, 347, 346, 48), (48, 346, 345, 38), (18, 342, 341, 10), (7, 337, 344, 23), (23, 344, 342, 18), (38, 345, 343, 30), (10, 341, 339, 79), (30, 343, 340, 19), (19, 340, 338, 6), (102, 109, 378, 377, 94), (83, 376, 388, 181), (101, 378, 387, 187), (160, 385, 386, 167), (146, 384, 385, 160), (147, 383, 384, 146), (145, 382, 386, 173), (129, 381, 383, 147), (127, 380, 382, 145), (111, 379, 381, 129), (187, 387, 380, 127), (181, 388, 379, 111), (77, 365, 376, 83), (94, 377, 375, 65), (65, 375, 374, 55), (1, 363, 373, 64), (55, 374, 372, 43), (43, 372, 371, 34), (24, 368, 367, 15), (64, 373, 370, 68), (34, 371, 369, 26), (68, 370, 368, 24), (15, 367, 365, 77), (26, 369, 366, 11), (11, 366, 364, 5), (0, 362, 363, 1), (5, 364, 362, 0), (207, 206, 390, 389), (203, 209, 392, 389), (208, 201, 390, 391), (211, 393, 394, 213), (212, 217, 396, 394), (214, 210, 393, 395), (215, 218, 398, 397), (218, 223, 400, 398), (220, 215, 397, 399), (221, 224, 402, 401), (224, 229, 404, 402), (226, 221, 401, 403), (230, 235, 408, 406), (228, 405, 406, 231), (232, 227, 405, 407), (238, 411, 413, 265), (236, 241, 412, 410), (234, 409, 410, 237), (238, 233, 409, 411), (242, 247, 417, 415), (244, 239, 414, 416), (240, 414, 415, 243), (195, 245, 422, 418), (246, 422, 423, 249), (248, 192, 419, 423), (192, 193, 420, 419), (193, 194, 421, 420), (194, 195, 418, 421)])
_uv = me_cube.uv_layers.new(name='UVMap')
_uv.uv.foreach_set('vector', [0.4533, 0.03128, 0.4312, 0.03128, 0.4312, 0.7187, 0.4533, 0.7187, 0.125, 0.7344, 0.375, 0.7344, 0.375, 0.75, 0.125, 0.75, 0.4312, 0.7187, 0.4312, 0.03128, 0.4312, 0.01562, 0.4312, 0.7344, 0.4015, 0.7344, 0.4051, 0.7344, 0.4051, 0.75, 0.4015, 0.75, 0.4015, 0.75, 0.4051, 0.75, 0.4051, 1.0, 0.4015, 1.0, 0.4839, 0.04759, 0.4839, 0.06436, 0.4839, 0.06436, 0.4839, 0.04759, 0.125, 0.6331, 0.125, 0.651, 0.125, 0.651, 0.125, 0.6331, 0.4277, 0.7187, 0.4312, 0.7187, 0.4312, 0.7344, 0.4277, 0.7344, 0.4015, 0.7187, 0.4051, 0.7187, 0.4051, 0.7344, 0.4015, 0.7344, 0.125, 0.7187, 0.375, 0.7187, 0.375, 0.7344, 0.125, 0.7344, 0.4533, 0.06436, 0.4575, 0.06436, 0.4575, 0.08178, 0.4533, 0.08178, 0.125, 0.7024, 0.375, 0.7024, 0.375, 0.7187, 0.125, 0.7187, 0.4792, 0.06436, 0.4839, 0.06436, 0.4839, 0.08178, 0.4792, 0.08178, 0.4015, 0.7024, 0.4051, 0.7024, 0.4051, 0.7187, 0.4015, 0.7187, 0.4277, 0.7024, 0.4312, 0.7024, 0.4312, 0.7187, 0.4277, 0.7187, 0.4533, 0.7024, 0.4575, 0.7024, 0.4575, 0.7187, 0.4533, 0.7187, 0.5031, 0.06436, 0.5076, 0.06436, 0.5076, 0.08178, 0.5031, 0.08178, 0.4015, 0.04759, 0.4051, 0.04759, 0.4051, 0.06436, 0.4015, 0.06436, 0.4277, 0.04759, 0.4312, 0.04759, 0.4312, 0.06436, 0.4277, 0.06436, 0.4575, 0.03128, 0.4575, 0.03128, 0.4575, 0.03128, 0.4575, 0.03128, 0.531, 0.08178, 0.531, 0.09903, 0.531, 0.09903, 0.531, 0.08178, 0.4533, 0.03128, 0.4575, 0.03128, 0.4575, 0.04759, 0.4533, 0.04759, 0.4015, 0.01562, 0.4051, 0.01562, 0.4051, 0.03128, 0.4015, 0.03128, 0.4792, 0.6856, 0.4839, 0.6856, 0.4839, 0.7024, 0.4792, 0.7024, 0.4533, 0.6856, 0.4575, 0.6856, 0.4575, 0.7024, 0.4533, 0.7024, 0.4277, 0.6856, 0.4312, 0.6856, 0.4312, 0.7024, 0.4277, 0.7024, 0.4015, 0.6856, 0.4051, 0.6856, 0.4051, 0.7024, 0.4015, 0.7024, 0.4277, 0.01562, 0.4312, 0.01562, 0.4312, 0.03128, 0.4277, 0.03128, 0.125, 0.6856, 0.375, 0.6856, 0.375, 0.7024, 0.125, 0.7024, 0.4015, 0.0, 0.4051, 0.0, 0.4051, 0.01562, 0.4015, 0.01562, 0.4533, 0.04759, 0.4575, 0.04759, 0.4575, 0.06436, 0.4533, 0.06436, 0.4792, 0.04759, 0.4839, 0.04759, 0.4839, 0.06436, 0.4792, 0.06436, 0.4015, 0.03128, 0.4051, 0.03128, 0.4051, 0.04759, 0.4015, 0.04759, 0.5271, 0.08178, 0.531, 0.08178, 0.531, 0.08178, 0.5271, 0.08178, 0.4312, 0.01562, 0.4312, 0.01562, 0.4312, 0.01562, 0.4312, 0.01562, 0.4277, 0.03128, 0.4312, 0.03128, 0.4312, 0.04759, 0.4277, 0.04759, 0.125, 0.6682, 0.375, 0.6682, 0.375, 0.6856, 0.125, 0.6856, 0.4015, 0.6682, 0.4051, 0.6682, 0.4051, 0.6856, 0.4015, 0.6856, 0.4277, 0.6682, 0.4312, 0.6682, 0.4312, 0.6856, 0.4277, 0.6856, 0.4533, 0.6682, 0.4575, 0.6682, 0.4575, 0.6856, 0.4533, 0.6856, 0.4792, 0.6682, 0.4839, 0.6682, 0.4839, 0.6856, 0.4792, 0.6856, 0.5031, 0.6682, 0.5076, 0.6682, 0.5076, 0.6856, 0.5031, 0.6856, 0.125, 0.6856, 0.125, 0.7024, 0.125, 0.7024, 0.125, 0.6856, 0.125, 0.7344, 0.125, 0.75, 0.125, 0.75, 0.125, 0.7344, 0.4051, 0.0, 0.4051, 0.01562, 0.4051, 0.01562, 0.4051, 0.0, 0.5271, 0.651, 0.531, 0.651, 0.531, 0.6682, 0.5271, 0.6682, 0.5031, 0.651, 0.5076, 0.651, 0.5076, 0.6682, 0.5031, 0.6682, 0.4792, 0.651, 0.4839, 0.651, 0.4839, 0.6682, 0.4792, 0.6682, 0.4533, 0.651, 0.4575, 0.651, 0.4575, 0.6682, 0.4533, 0.6682, 0.4277, 0.651, 0.4312, 0.651, 0.4312, 0.6682, 0.4277, 0.6682, 0.4015, 0.651, 0.4051, 0.651, 0.4051, 0.6682, 0.4015, 0.6682, 0.5271, 0.6682, 0.531, 0.6682, 0.531, 0.08178, 0.5271, 0.08178, 0.125, 0.651, 0.375, 0.651, 0.375, 0.6682, 0.125, 0.6682, 0.4792, 0.7024, 0.4839, 0.7024, 0.4839, 0.04759, 0.4792, 0.04759, 0.531, 0.1443, 0.531, 0.1169, 0.531, 0.09903, 0.531, 0.651, 0.531, 0.6331, 0.531, 0.6057, 0.125, 0.651, 0.125, 0.6682, 0.125, 0.6682, 0.125, 0.651, 0.5076, 0.06436, 0.5076, 0.06436, 0.5076, 0.06436, 0.5076, 0.06436, 0.4051, 0.0, 0.4051, 0.0, 0.4051, 0.0, 0.4051, 0.0, 0.4575, 0.03128, 0.4575, 0.04759, 0.4575, 0.04759, 0.4575, 0.03128, 0.531, 0.651, 0.531, 0.09903, 0.531, 0.08178, 0.531, 0.6682, 0.4575, 0.03128, 0.4575, 0.7187, 0.4575, 0.7024, 0.4575, 0.04759, 0.125, 0.6331, 0.375, 0.6331, 0.375, 0.651, 0.125, 0.651, 0.5076, 0.06436, 0.5076, 0.6856, 0.5076, 0.6682, 0.5076, 0.08178, 0.4015, 0.6331, 0.4051, 0.6331, 0.4051, 0.651, 0.4015, 0.651, 0.4277, 0.6331, 0.4312, 0.6331, 0.4312, 0.651, 0.4277, 0.651, 0.4533, 0.6331, 0.4575, 0.6331, 0.4575, 0.651, 0.4533, 0.651, 0.4792, 0.6331, 0.4839, 0.6331, 0.4839, 0.651, 0.4792, 0.651, 0.5031, 0.6331, 0.5076, 0.6331, 0.5076, 0.651, 0.5031, 0.651, 0.5271, 0.6331, 0.531, 0.6331, 0.531, 0.651, 0.5271, 0.651, 0.375, 0.6331, 0.125, 0.6331, 0.125, 0.6331, 0.375, 0.6331, 0.125, 0.7187, 0.125, 0.7344, 0.125, 0.7344, 0.125, 0.7187, 0.5076, 0.06436, 0.5076, 0.08178, 0.5076, 0.08178, 0.5076, 0.06436, 0.125, 0.7024, 0.125, 0.7187, 0.125, 0.7187, 0.125, 0.7024, 0.375, 0.6057, 0.375, 0.6331, 0.375, 0.6331, 0.375, 0.6057, 0.5031, 0.06436, 0.4839, 0.06436, 0.4839, 0.6856, 0.5031, 0.6856, 0.5271, 0.6057, 0.531, 0.6057, 0.531, 0.6331, 0.5271, 0.6331, 0.5031, 0.6057, 0.5076, 0.6057, 0.5076, 0.6331, 0.5031, 0.6331, 0.4792, 0.6057, 0.4839, 0.6057, 0.4839, 0.6331, 0.4792, 0.6331, 0.4533, 0.6057, 0.4575, 0.6057, 0.4575, 0.6331, 0.4533, 0.6331, 0.4277, 0.6057, 0.4312, 0.6057, 0.4312, 0.6331, 0.4277, 0.6331, 0.4015, 0.6057, 0.4051, 0.6057, 0.4051, 0.6331, 0.4015, 0.6331, 0.4277, 0.01562, 0.4277, 0.7344, 0.4312, 0.7344, 0.4312, 0.01562, 0.4312, 0.01562, 0.4312, 0.03128, 0.4312, 0.03128, 0.4312, 0.01562, 0.4051, 0.7344, 0.4051, 0.01562, 0.4051, 0.0, 0.4051, 0.75, 0.531, 0.09903, 0.531, 0.1169, 0.531, 0.1169, 0.531, 0.09903, 0.4839, 0.04759, 0.4839, 0.04759, 0.4839, 0.04759, 0.4839, 0.04759, 0.125, 0.6682, 0.125, 0.6856, 0.125, 0.6856, 0.125, 0.6682, 0.4839, 0.06436, 0.4839, 0.04759, 0.4839, 0.7024, 0.4839, 0.6856, 0.4277, 0.06436, 0.4312, 0.06436, 0.4312, 0.08178, 0.4277, 0.08178, 0.4015, 0.06436, 0.4051, 0.06436, 0.4051, 0.08178, 0.4015, 0.08178, 0.531, 0.1443, 0.5076, 0.1443, 0.5076, 0.1443, 0.531, 0.1443, 0.4792, 0.08178, 0.4839, 0.08178, 0.4839, 0.08178, 0.4792, 0.08178, 0.531, 0.09903, 0.531, 0.1169, 0.531, 0.1169, 0.531, 0.09903, 0.5031, 0.1443, 0.4839, 0.1443, 0.4839, 0.1443, 0.5031, 0.1443, 0.5031, 0.08178, 0.5076, 0.08178, 0.5076, 0.08178, 0.5031, 0.08178, 0.4792, 0.1443, 0.4575, 0.1443, 0.4575, 0.1443, 0.4792, 0.1443, 0.125, 0.6057, 0.375, 0.6057, 0.375, 0.6331, 0.125, 0.6331, 0.125, 0.651, 0.125, 0.6682, 0.125, 0.6682, 0.125, 0.651, 0.531, 0.1169, 0.531, 0.1443, 0.531, 0.1443, 0.531, 0.1169, 0.4533, 0.1443, 0.4312, 0.1443, 0.4312, 0.1443, 0.4533, 0.1443, 0.4015, 0.08178, 0.4051, 0.08178, 0.4051, 0.08178, 0.4015, 0.08178, 0.125, 0.6331, 0.125, 0.651, 0.125, 0.651, 0.125, 0.6331, 0.531, 0.1169, 0.531, 0.1443, 0.531, 0.1443, 0.531, 0.1169, 0.5031, 0.6057, 0.5031, 0.1443, 0.5076, 0.1443, 0.531, 0.1443, 0.531, 0.1443, 0.531, 0.6057, 0.5271, 0.6057, 0.5076, 0.6057, 0.4277, 0.1443, 0.4051, 0.1443, 0.4051, 0.1443, 0.4277, 0.1443, 0.4277, 0.08178, 0.4312, 0.08178, 0.4312, 0.08178, 0.4277, 0.08178, 0.531, 0.08178, 0.531, 0.09903, 0.531, 0.09903, 0.531, 0.08178, 0.4015, 0.1443, 0.375, 0.1443, 0.375, 0.1443, 0.4015, 0.1443, 0.4533, 0.08178, 0.4575, 0.08178, 0.4575, 0.08178, 0.4533, 0.08178, 0.125, 0.6057, 0.125, 0.6331, 0.125, 0.6331, 0.125, 0.6057, 0.125, 0.651, 0.125, 0.6682, 0.125, 0.6682, 0.125, 0.651, 0.4533, 0.1443, 0.4312, 0.1443, 0.4312, 0.1443, 0.4533, 0.1443, 0.4015, 0.08178, 0.4051, 0.08178, 0.4051, 0.08178, 0.4015, 0.08178, 0.4277, 0.1443, 0.4051, 0.1443, 0.4051, 0.1443, 0.4277, 0.1443, 0.125, 0.6331, 0.125, 0.651, 0.125, 0.651, 0.125, 0.6331, 0.4277, 0.08178, 0.4312, 0.08178, 0.4312, 0.08178, 0.4277, 0.08178, 0.4015, 0.1443, 0.375, 0.1443, 0.375, 0.1443, 0.4015, 0.1443, 0.531, 0.08178, 0.531, 0.09903, 0.531, 0.09903, 0.531, 0.08178, 0.4533, 0.08178, 0.4575, 0.08178, 0.4575, 0.08178, 0.4533, 0.08178, 0.531, 0.1443, 0.5076, 0.1443, 0.5076, 0.1443, 0.531, 0.1443, 0.125, 0.6057, 0.125, 0.6331, 0.125, 0.6331, 0.125, 0.6057, 0.531, 0.1169, 0.531, 0.1443, 0.531, 0.1443, 0.531, 0.1169, 0.4792, 0.08178, 0.4839, 0.08178, 0.4839, 0.08178, 0.4792, 0.08178, 0.5031, 0.1443, 0.4839, 0.1443, 0.4839, 0.1443, 0.5031, 0.1443, 0.531, 0.09903, 0.531, 0.1169, 0.531, 0.1169, 0.531, 0.09903, 0.4792, 0.1443, 0.4575, 0.1443, 0.4575, 0.1443, 0.4792, 0.1443, 0.5031, 0.08178, 0.5076, 0.08178, 0.5076, 0.08178, 0.5031, 0.08178, 0.4015, 0.08178, 0.4051, 0.08178, 0.4051, 0.08178, 0.4015, 0.08178, 0.4277, 0.1443, 0.4051, 0.1443, 0.4051, 0.1443, 0.4277, 0.1443, 0.125, 0.6331, 0.125, 0.651, 0.125, 0.651, 0.125, 0.6331, 0.4277, 0.08178, 0.4312, 0.08178, 0.4312, 0.08178, 0.4277, 0.08178, 0.4015, 0.1443, 0.375, 0.1443, 0.375, 0.1443, 0.4015, 0.1443, 0.531, 0.08178, 0.531, 0.09903, 0.531, 0.09903, 0.531, 0.08178, 0.4533, 0.08178, 0.4575, 0.08178, 0.4575, 0.08178, 0.4533, 0.08178, 0.531, 0.1443, 0.5076, 0.1443, 0.5076, 0.1443, 0.531, 0.1443, 0.125, 0.6057, 0.125, 0.6331, 0.125, 0.6331, 0.125, 0.6057, 0.531, 0.1169, 0.531, 0.1443, 0.531, 0.1443, 0.531, 0.1169, 0.4792, 0.08178, 0.4839, 0.08178, 0.4839, 0.08178, 0.4792, 0.08178, 0.5031, 0.1443, 0.4839, 0.1443, 0.4839, 0.1443, 0.5031, 0.1443, 0.531, 0.09903, 0.531, 0.1169, 0.531, 0.1169, 0.531, 0.09903, 0.4792, 0.1443, 0.4575, 0.1443, 0.4575, 0.1443, 0.4792, 0.1443, 0.5031, 0.08178, 0.5076, 0.08178, 0.5076, 0.08178, 0.5031, 0.08178, 0.125, 0.651, 0.125, 0.6682, 0.125, 0.6682, 0.125, 0.651, 0.4533, 0.1443, 0.4312, 0.1443, 0.4312, 0.1443, 0.4533, 0.1443, 0.5076, 0.08178, 0.531, 0.08178, 0.531, 0.09903, 0.5076, 0.09903, 0.5031, 0.08178, 0.5076, 0.08178, 0.5076, 0.09903, 0.5031, 0.09903, 0.4792, 0.08178, 0.4839, 0.08178, 0.4839, 0.09903, 0.4792, 0.09903, 0.4533, 0.08178, 0.4575, 0.08178, 0.4575, 0.09903, 0.4533, 0.09903, 0.4277, 0.08178, 0.4312, 0.08178, 0.4312, 0.09903, 0.4277, 0.09903, 0.4015, 0.08178, 0.4051, 0.08178, 0.4051, 0.09903, 0.4015, 0.09903, 0.5076, 0.09903, 0.531, 0.09903, 0.531, 0.1169, 0.5076, 0.1169, 0.5031, 0.09903, 0.5076, 0.09903, 0.5076, 0.1169, 0.5031, 0.1169, 0.4792, 0.09903, 0.4839, 0.09903, 0.4839, 0.1169, 0.4792, 0.1169, 0.4533, 0.09903, 0.4575, 0.09903, 0.4575, 0.1169, 0.4533, 0.1169, 0.4277, 0.09903, 0.4312, 0.09903, 0.4312, 0.1169, 0.4277, 0.1169, 0.4015, 0.09903, 0.4051, 0.09903, 0.4051, 0.1169, 0.4015, 0.1169, 0.4792, 0.1169, 0.4839, 0.1169, 0.4839, 0.1443, 0.4792, 0.1443, 0.5031, 0.1169, 0.5076, 0.1169, 0.5076, 0.1443, 0.5031, 0.1443, 0.5076, 0.1169, 0.531, 0.1169, 0.531, 0.1443, 0.5076, 0.1443, 0.4015, 0.1169, 0.4051, 0.1169, 0.4051, 0.1443, 0.4015, 0.1443, 0.4277, 0.1169, 0.4312, 0.1169, 0.4312, 0.1443, 0.4277, 0.1443, 0.4533, 0.1169, 0.4575, 0.1169, 0.4575, 0.1443, 0.4533, 0.1443, 0.125, 0.6057, 0.125, 0.6331, 0.125, 0.6331, 0.125, 0.6057, 0.4533, 0.08178, 0.4575, 0.08178, 0.4575, 0.08178, 0.4533, 0.08178, 0.4015, 0.1443, 0.375, 0.1443, 0.375, 0.1443, 0.4015, 0.1443, 0.531, 0.08178, 0.531, 0.09903, 0.531, 0.09903, 0.531, 0.08178, 0.4277, 0.08178, 0.4312, 0.08178, 0.4312, 0.08178, 0.4277, 0.08178, 0.4277, 0.1443, 0.4051, 0.1443, 0.4051, 0.1443, 0.4277, 0.1443, 0.125, 0.6331, 0.125, 0.651, 0.125, 0.651, 0.125, 0.6331, 0.4015, 0.08178, 0.4051, 0.08178, 0.4051, 0.08178, 0.4015, 0.08178, 0.4533, 0.1443, 0.4312, 0.1443, 0.4312, 0.1443, 0.4533, 0.1443, 0.531, 0.1169, 0.531, 0.1443, 0.531, 0.1443, 0.531, 0.1169, 0.125, 0.651, 0.125, 0.6682, 0.125, 0.6682, 0.125, 0.651, 0.5271, 0.08178, 0.531, 0.08178, 0.531, 0.08178, 0.5271, 0.08178, 0.4792, 0.1443, 0.4575, 0.1443, 0.4575, 0.1443, 0.4792, 0.1443, 0.5031, 0.08178, 0.5076, 0.08178, 0.5076, 0.08178, 0.5031, 0.08178, 0.5031, 0.1443, 0.4839, 0.1443, 0.4839, 0.1443, 0.5031, 0.1443, 0.531, 0.09903, 0.531, 0.1169, 0.531, 0.1169, 0.531, 0.09903, 0.4792, 0.08178, 0.4839, 0.08178, 0.4839, 0.08178, 0.4792, 0.08178, 0.531, 0.1443, 0.5076, 0.1443, 0.5076, 0.1443, 0.531, 0.1443, 0.531, 0.08178, 0.531, 0.08178, 0.531, 0.08178, 0.531, 0.08178, 0.531, 0.08178, 0.531, 0.08178, 0.531, 0.08178, 0.531, 0.08178, 0.531, 0.08178, 0.531, 0.08178, 0.531, 0.08178, 0.531, 0.08178, 0.531, 0.08178, 0.531, 0.08178, 0.531, 0.08178, 0.531, 0.08178, 0.531, 0.08178, 0.531, 0.08178, 0.531, 0.08178, 0.531, 0.08178, 0.5076, 0.08178, 0.5076, 0.08178, 0.5076, 0.08178, 0.5076, 0.08178, 0.531, 0.08178, 0.5076, 0.08178, 0.5076, 0.08178, 0.531, 0.08178, 0.5076, 0.08178, 0.5076, 0.08178, 0.5076, 0.08178, 0.5076, 0.08178, 0.5271, 0.08178, 0.531, 0.08178, 0.531, 0.08178, 0.5271, 0.08178, 0.5076, 0.08178, 0.5076, 0.08178, 0.5076, 0.08178, 0.5076, 0.08178, 0.531, 0.08178, 0.531, 0.08178, 0.531, 0.08178, 0.531, 0.08178, 0.531, 0.08178, 0.531, 0.08178, 0.531, 0.08178, 0.531, 0.08178, 0.531, 0.08178, 0.531, 0.08178, 0.531, 0.08178, 0.531, 0.08178, 0.531, 0.08178, 0.531, 0.08178, 0.531, 0.08178, 0.531, 0.08178, 0.531, 0.08178, 0.531, 0.08178, 0.531, 0.08178, 0.531, 0.08178, 0.531, 0.08178, 0.531, 0.08178, 0.531, 0.08178, 0.531, 0.08178, 0.531, 0.08178, 0.531, 0.08178, 0.531, 0.08178, 0.531, 0.08178, 0.531, 0.08178, 0.531, 0.08178, 0.531, 0.08178, 0.531, 0.08178, 0.531, 0.08178, 0.531, 0.08178, 0.531, 0.08178, 0.531, 0.08178, 0.531, 0.08178, 0.531, 0.08178, 0.531, 0.08178, 0.531, 0.08178, 0.531, 0.08178, 0.531, 0.08178, 0.531, 0.08178, 0.531, 0.08178, 0.531, 0.08178, 0.531, 0.08178, 0.531, 0.08178, 0.531, 0.08178, 0.531, 0.08178, 0.531, 0.08178, 0.531, 0.08178, 0.531, 0.08178, 0.531, 0.08178, 0.531, 0.08178, 0.531, 0.08178, 0.531, 0.08178, 0.531, 0.08178, 0.531, 0.08178, 0.531, 0.08178, 0.531, 0.08178, 0.531, 0.08178, 0.531, 0.08178, 0.531, 0.08178, 0.531, 0.08178, 0.531, 0.08178, 0.531, 0.08178, 0.531, 0.08178, 0.531, 0.08178, 0.531, 0.08178, 0.531, 0.08178, 0.531, 0.08178, 0.531, 0.08178, 0.531, 0.08178, 0.531, 0.08178, 0.531, 0.08178, 0.531, 0.08178, 0.531, 0.08178, 0.531, 0.08178, 0.531, 0.08178, 0.531, 0.08178, 0.531, 0.08178, 0.531, 0.08178, 0.531, 0.08178, 0.531, 0.08178, 0.531, 0.08178, 0.531, 0.08178, 0.531, 0.08178, 0.531, 0.08178, 0.531, 0.08178, 0.531, 0.08178, 0.531, 0.08178, 0.531, 0.08178, 0.531, 0.08178, 0.531, 0.08178, 0.531, 0.08178, 0.531, 0.08178, 0.531, 0.08178, 0.531, 0.08178, 0.531, 0.08178, 0.531, 0.08178, 0.531, 0.08178, 0.531, 0.08178, 0.531, 0.08178, 0.531, 0.08178, 0.531, 0.08178, 0.531, 0.08178, 0.531, 0.08178, 0.531, 0.08178, 0.531, 0.08178, 0.531, 0.08178, 0.531, 0.08178, 0.531, 0.08178, 0.531, 0.08178, 0.531, 0.08178, 0.531, 0.08178, 0.531, 0.08178, 0.531, 0.08178, 0.531, 0.08178, 0.531, 0.08178, 0.531, 0.08178, 0.531, 0.08178, 0.531, 0.08178, 0.531, 0.08178, 0.531, 0.08178, 0.531, 0.08178, 0.531, 0.08178, 0.531, 0.08178, 0.531, 0.08178, 0.5076, 0.08178, 0.5076, 0.08178, 0.5076, 0.08178, 0.5076, 0.08178, 0.531, 0.08178, 0.531, 0.08178, 0.531, 0.08178, 0.531, 0.08178, 0.5076, 0.08178, 0.5076, 0.08178, 0.5076, 0.08178, 0.5076, 0.08178, 0.5076, 0.08178, 0.5076, 0.08178, 0.5076, 0.08178, 0.5076, 0.08178, 0.531, 0.08178, 0.531, 0.08178, 0.531, 0.08178, 0.531, 0.08178, 0.5076, 0.08178, 0.5076, 0.08178, 0.5076, 0.08178, 0.5076, 0.08178, 0.5076, 0.08178, 0.5076, 0.08178, 0.5076, 0.08178, 0.5076, 0.08178, 0.5076, 0.08178, 0.5076, 0.08178, 0.5076, 0.08178, 0.5076, 0.08178, 0.531, 0.08178, 0.531, 0.08178, 0.531, 0.08178, 0.531, 0.08178, 0.531, 0.08178, 0.531, 0.08178, 0.531, 0.08178, 0.531, 0.08178, 0.531, 0.08178, 0.531, 0.08178, 0.531, 0.08178, 0.531, 0.08178, 0.5076, 0.08178, 0.5076, 0.08178, 0.5076, 0.08178, 0.531, 0.08178, 0.531, 0.08178, 0.531, 0.08178, 0.531, 0.08178, 0.5076, 0.08178, 0.5076, 0.08178, 0.5076, 0.08178, 0.5076, 0.08178, 0.531, 0.08178, 0.531, 0.08178, 0.531, 0.08178, 0.531, 0.08178, 0.531, 0.08178, 0.531, 0.08178, 0.531, 0.08178, 0.531, 0.08178, 0.531, 0.08178, 0.531, 0.08178, 0.531, 0.08178, 0.531, 0.08178, 0.531, 0.08178, 0.531, 0.08178, 0.531, 0.08178, 0.531, 0.08178, 0.531, 0.08178, 0.531, 0.08178, 0.531, 0.08178, 0.531, 0.08178, 0.531, 0.08178, 0.531, 0.08178, 0.531, 0.08178, 0.531, 0.08178, 0.531, 0.08178, 0.531, 0.08178, 0.531, 0.08178, 0.531, 0.08178, 0.531, 0.08178, 0.531, 0.08178, 0.5076, 0.08178, 0.531, 0.08178, 0.531, 0.08178, 0.531, 0.08178, 0.531, 0.08178, 0.531, 0.08178, 0.531, 0.08178, 0.531, 0.08178, 0.531, 0.08178, 0.531, 0.08178, 0.531, 0.08178, 0.531, 0.08178, 0.531, 0.08178, 0.531, 0.08178, 0.531, 0.08178, 0.531, 0.08178, 0.531, 0.08178, 0.531, 0.08178, 0.531, 0.08178, 0.5076, 0.08178, 0.531, 0.08178, 0.531, 0.08178, 0.531, 0.08178, 0.531, 0.08178, 0.531, 0.08178, 0.531, 0.08178, 0.531, 0.08178, 0.5076, 0.08178, 0.531, 0.08178, 0.531, 0.08178, 0.5076, 0.08178, 0.5076, 0.08178, 0.5076, 0.08178, 0.5271, 0.08178, 0.5076, 0.08178, 0.5271, 0.08178, 0.5271, 0.08178, 0.5076, 0.08178, 0.5076, 0.08178, 0.5271, 0.08178, 0.5271, 0.08178, 0.5076, 0.08178, 0.5076, 0.6057, 0.5271, 0.6057, 0.5271, 0.6331, 0.5076, 0.6331, 0.5076, 0.6331, 0.5271, 0.6331, 0.5271, 0.651, 0.5076, 0.651, 0.5076, 0.6682, 0.5271, 0.6682, 0.5271, 0.08178, 0.5076, 0.08178, 0.5076, 0.651, 0.5271, 0.651, 0.5271, 0.6682, 0.5076, 0.6682, 0.5076, 0.08178, 0.5076, 0.08178, 0.5076, 0.08178, 0.5076, 0.08178, 0.5076, 0.1443, 0.5031, 0.1443, 0.5031, 0.1443, 0.5076, 0.1443, 0.4839, 0.08178, 0.5031, 0.08178, 0.5031, 0.08178, 0.4839, 0.08178, 0.4839, 0.1169, 0.5031, 0.1169, 0.5031, 0.1443, 0.4839, 0.1443, 0.4839, 0.09903, 0.5031, 0.09903, 0.5031, 0.1169, 0.4839, 0.1169, 0.4839, 0.08178, 0.5031, 0.08178, 0.5031, 0.09903, 0.4839, 0.09903, 0.4839, 0.08178, 0.5031, 0.08178, 0.5031, 0.08178, 0.4839, 0.08178, 0.5076, 0.1443, 0.5031, 0.1443, 0.5031, 0.1443, 0.5076, 0.1443, 0.4839, 0.08178, 0.5031, 0.08178, 0.5031, 0.08178, 0.4839, 0.08178, 0.5076, 0.1443, 0.5031, 0.1443, 0.5031, 0.1443, 0.5076, 0.1443, 0.4792, 0.6057, 0.4792, 0.1443, 0.4839, 0.1443, 0.5031, 0.1443, 0.5031, 0.6057, 0.4839, 0.6057, 0.4839, 0.08178, 0.5031, 0.08178, 0.5031, 0.08178, 0.4839, 0.08178, 0.5076, 0.1443, 0.5031, 0.1443, 0.5031, 0.1443, 0.5076, 0.1443, 0.4839, 0.6057, 0.5031, 0.6057, 0.5031, 0.6331, 0.4839, 0.6331, 0.5076, 0.06436, 0.5031, 0.06436, 0.5031, 0.6856, 0.5076, 0.6856, 0.4839, 0.6331, 0.5031, 0.6331, 0.5031, 0.651, 0.4839, 0.651, 0.4839, 0.06436, 0.4839, 0.06436, 0.4839, 0.06436, 0.4839, 0.06436, 0.4839, 0.651, 0.5031, 0.651, 0.5031, 0.6682, 0.4839, 0.6682, 0.4839, 0.6682, 0.5031, 0.6682, 0.5031, 0.6856, 0.4839, 0.6856, 0.4839, 0.06436, 0.5031, 0.06436, 0.5031, 0.08178, 0.4839, 0.08178, 0.4533, 0.6057, 0.4533, 0.1443, 0.4575, 0.1443, 0.4792, 0.1443, 0.4792, 0.6057, 0.4575, 0.6057, 0.4575, 0.08178, 0.4792, 0.08178, 0.4792, 0.08178, 0.4575, 0.08178, 0.4839, 0.1443, 0.4792, 0.1443, 0.4792, 0.1443, 0.4839, 0.1443, 0.4575, 0.1169, 0.4792, 0.1169, 0.4792, 0.1443, 0.4575, 0.1443, 0.4575, 0.09903, 0.4792, 0.09903, 0.4792, 0.1169, 0.4575, 0.1169, 0.4575, 0.08178, 0.4792, 0.08178, 0.4792, 0.09903, 0.4575, 0.09903, 0.4839, 0.1443, 0.4792, 0.1443, 0.4792, 0.1443, 0.4839, 0.1443, 0.4575, 0.08178, 0.4792, 0.08178, 0.4792, 0.08178, 0.4575, 0.08178, 0.4839, 0.1443, 0.4792, 0.1443, 0.4792, 0.1443, 0.4839, 0.1443, 0.4575, 0.08178, 0.4792, 0.08178, 0.4792, 0.08178, 0.4575, 0.08178, 0.4839, 0.1443, 0.4792, 0.1443, 0.4792, 0.1443, 0.4839, 0.1443, 0.4575, 0.08178, 0.4792, 0.08178, 0.4792, 0.08178, 0.4575, 0.08178, 0.4575, 0.04759, 0.4575, 0.04759, 0.4575, 0.04759, 0.4575, 0.04759, 0.4575, 0.6057, 0.4792, 0.6057, 0.4792, 0.6331, 0.4575, 0.6331, 0.4575, 0.6331, 0.4792, 0.6331, 0.4792, 0.651, 0.4575, 0.651, 0.4575, 0.7024, 0.4792, 0.7024, 0.4792, 0.04759, 0.4575, 0.04759, 0.4575, 0.651, 0.4792, 0.651, 0.4792, 0.6682, 0.4575, 0.6682, 0.4575, 0.6682, 0.4792, 0.6682, 0.4792, 0.6856, 0.4575, 0.6856, 0.4575, 0.04759, 0.4792, 0.04759, 0.4792, 0.06436, 0.4575, 0.06436, 0.4575, 0.6856, 0.4792, 0.6856, 0.4792, 0.7024, 0.4575, 0.7024, 0.4575, 0.06436, 0.4792, 0.06436, 0.4792, 0.08178, 0.4575, 0.08178, 0.4277, 0.6057, 0.4277, 0.1443, 0.4312, 0.1443, 0.4533, 0.1443, 0.4533, 0.6057, 0.4312, 0.6057, 0.4575, 0.1443, 0.4533, 0.1443, 0.4533, 0.1443, 0.4575, 0.1443, 0.4312, 0.08178, 0.4533, 0.08178, 0.4533, 0.08178, 0.4312, 0.08178, 0.4312, 0.1169, 0.4533, 0.1169, 0.4533, 0.1443, 0.4312, 0.1443, 0.4312, 0.09903, 0.4533, 0.09903, 0.4533, 0.1169, 0.4312, 0.1169, 0.4312, 0.08178, 0.4533, 0.08178, 0.4533, 0.09903, 0.4312, 0.09903, 0.4575, 0.1443, 0.4533, 0.1443, 0.4533, 0.1443, 0.4575, 0.1443, 0.4312, 0.08178, 0.4533, 0.08178, 0.4533, 0.08178, 0.4312, 0.08178, 0.4312, 0.08178, 0.4533, 0.08178, 0.4533, 0.08178, 0.4312, 0.08178, 0.4575, 0.1443, 0.4533, 0.1443, 0.4533, 0.1443, 0.4575, 0.1443, 0.4312, 0.08178, 0.4533, 0.08178, 0.4533, 0.08178, 0.4312, 0.08178, 0.4575, 0.1443, 0.4533, 0.1443, 0.4533, 0.1443, 0.4575, 0.1443, 0.4312, 0.6057, 0.4533, 0.6057, 0.4533, 0.6331, 0.4312, 0.6331, 0.4312, 0.6331, 0.4533, 0.6331, 0.4533, 0.651, 0.4312, 0.651, 0.4312, 0.651, 0.4533, 0.651, 0.4533, 0.6682, 0.4312, 0.6682, 0.4312, 0.6682, 0.4533, 0.6682, 0.4533, 0.6856, 0.4312, 0.6856, 0.4312, 0.04759, 0.4533, 0.04759, 0.4533, 0.06436, 0.4312, 0.06436, 0.4312, 0.6856, 0.4533, 0.6856, 0.4533, 0.7024, 0.4312, 0.7024, 0.4312, 0.03128, 0.4533, 0.03128, 0.4533, 0.04759, 0.4312, 0.04759, 0.4312, 0.03128, 0.4312, 0.03128, 0.4312, 0.03128, 0.4312, 0.03128, 0.4312, 0.7024, 0.4533, 0.7024, 0.4533, 0.7187, 0.4312, 0.7187, 0.4312, 0.06436, 0.4533, 0.06436, 0.4533, 0.08178, 0.4312, 0.08178, 0.4575, 0.03128, 0.4533, 0.03128, 0.4533, 0.7187, 0.4575, 0.7187, 0.4015, 0.6057, 0.4015, 0.1443, 0.4051, 0.1443, 0.4277, 0.1443, 0.4277, 0.6057, 0.4051, 0.6057, 0.4312, 0.1443, 0.4277, 0.1443, 0.4277, 0.1443, 0.4312, 0.1443, 0.4051, 0.08178, 0.4277, 0.08178, 0.4277, 0.08178, 0.4051, 0.08178, 0.4051, 0.1169, 0.4277, 0.1169, 0.4277, 0.1443, 0.4051, 0.1443, 0.4051, 0.09903, 0.4277, 0.09903, 0.4277, 0.1169, 0.4051, 0.1169, 0.4051, 0.08178, 0.4277, 0.08178, 0.4277, 0.09903, 0.4051, 0.09903, 0.4051, 0.08178, 0.4277, 0.08178, 0.4277, 0.08178, 0.4051, 0.08178, 0.4312, 0.1443, 0.4277, 0.1443, 0.4277, 0.1443, 0.4312, 0.1443, 0.4051, 0.08178, 0.4277, 0.08178, 0.4277, 0.08178, 0.4051, 0.08178, 0.4312, 0.1443, 0.4277, 0.1443, 0.4277, 0.1443, 0.4312, 0.1443, 0.4051, 0.08178, 0.4277, 0.08178, 0.4277, 0.08178, 0.4051, 0.08178, 0.4312, 0.1443, 0.4277, 0.1443, 0.4277, 0.1443, 0.4312, 0.1443, 0.4051, 0.06436, 0.4277, 0.06436, 0.4277, 0.08178, 0.4051, 0.08178, 0.4051, 0.01562, 0.4051, 0.7344, 0.4277, 0.7344, 0.4277, 0.01562, 0.4051, 0.6057, 0.4277, 0.6057, 0.4277, 0.6331, 0.4051, 0.6331, 0.4051, 0.6331, 0.4277, 0.6331, 0.4277, 0.651, 0.4051, 0.651, 0.4051, 0.651, 0.4277, 0.651, 0.4277, 0.6682, 0.4051, 0.6682, 0.4051, 0.6682, 0.4277, 0.6682, 0.4277, 0.6856, 0.4051, 0.6856, 0.4051, 0.03128, 0.4277, 0.03128, 0.4277, 0.04759, 0.4051, 0.04759, 0.4051, 0.01562, 0.4051, 0.01562, 0.4051, 0.01562, 0.4051, 0.01562, 0.4051, 0.01562, 0.4277, 0.01562, 0.4277, 0.03128, 0.4051, 0.03128, 0.4051, 0.6856, 0.4277, 0.6856, 0.4277, 0.7024, 0.4051, 0.7024, 0.4051, 0.04759, 0.4277, 0.04759, 0.4277, 0.06436, 0.4051, 0.06436, 0.4051, 0.7024, 0.4277, 0.7024, 0.4277, 0.7187, 0.4051, 0.7187, 0.4051, 0.7187, 0.4277, 0.7187, 0.4277, 0.7344, 0.4051, 0.7344, 0.375, 0.6057, 0.375, 0.1443, 0.4015, 0.1443, 0.4015, 0.6057, 0.375, 0.6057, 0.375, 0.08178, 0.4015, 0.08178, 0.4015, 0.08178, 0.375, 0.08178, 0.4051, 0.1443, 0.4015, 0.1443, 0.4015, 0.1443, 0.4051, 0.1443, 0.375, 0.1169, 0.4015, 0.1169, 0.4015, 0.1443, 0.375, 0.1443, 0.375, 0.09903, 0.4015, 0.09903, 0.4015, 0.1169, 0.375, 0.1169, 0.375, 0.08178, 0.4015, 0.08178, 0.4015, 0.09903, 0.375, 0.09903, 0.4051, 0.1443, 0.4015, 0.1443, 0.4015, 0.1443, 0.4051, 0.1443, 0.375, 0.08178, 0.4015, 0.08178, 0.4015, 0.08178, 0.375, 0.08178, 0.4051, 0.1443, 0.4015, 0.1443, 0.4015, 0.1443, 0.4051, 0.1443, 0.375, 0.08178, 0.4015, 0.08178, 0.4015, 0.08178, 0.375, 0.08178, 0.4051, 0.1443, 0.4015, 0.1443, 0.4015, 0.1443, 0.4051, 0.1443, 0.375, 0.08178, 0.4015, 0.08178, 0.4015, 0.08178, 0.375, 0.08178, 0.375, 0.06436, 0.4015, 0.06436, 0.4015, 0.08178, 0.375, 0.08178, 0.375, 0.6057, 0.4015, 0.6057, 0.4015, 0.6331, 0.375, 0.6331, 0.375, 0.6331, 0.4015, 0.6331, 0.4015, 0.651, 0.375, 0.651, 0.375, 1.0, 0.4015, 1.0, 0.4024, 1.0, 0.375, 1.0, 0.375, 0.651, 0.4015, 0.651, 0.4015, 0.6682, 0.375, 0.6682, 0.375, 0.6682, 0.4015, 0.6682, 0.4015, 0.6856, 0.375, 0.6856, 0.375, 0.03128, 0.4015, 0.03128, 0.4015, 0.04759, 0.375, 0.04759, 0.375, 0.0, 0.4015, 0.0, 0.4015, 0.01562, 0.375, 0.01562, 0.375, 0.6856, 0.4015, 0.6856, 0.4015, 0.7024, 0.375, 0.7024, 0.375, 0.01562, 0.4015, 0.01562, 0.4015, 0.03128, 0.375, 0.03128, 0.375, 0.04759, 0.4015, 0.04759, 0.4015, 0.06436, 0.375, 0.06436, 0.375, 0.7024, 0.4015, 0.7024, 0.4015, 0.7187, 0.375, 0.7187, 0.375, 0.7187, 0.4015, 0.7187, 0.4015, 0.7344, 0.375, 0.7344, 0.375, 0.75, 0.4015, 0.75, 0.4015, 1.0, 0.375, 1.0, 0.375, 0.7344, 0.4015, 0.7344, 0.4015, 0.75, 0.375, 0.75, 0.531, 0.08178, 0.531, 0.08178, 0.531, 0.08178, 0.531, 0.08178, 0.531, 0.08178, 0.531, 0.08178, 0.531, 0.08178, 0.531, 0.08178, 0.531, 0.08178, 0.531, 0.08178, 0.531, 0.08178, 0.531, 0.08178, 0.531, 0.08178, 0.531, 0.08178, 0.531, 0.08178, 0.531, 0.08178, 0.531, 0.08178, 0.531, 0.08178, 0.531, 0.08178, 0.531, 0.08178, 0.531, 0.08178, 0.531, 0.08178, 0.531, 0.08178, 0.531, 0.08178, 0.531, 0.08178, 0.531, 0.08178, 0.531, 0.08178, 0.531, 0.08178, 0.531, 0.08178, 0.531, 0.08178, 0.531, 0.08178, 0.531, 0.08178, 0.531, 0.08178, 0.531, 0.08178, 0.531, 0.08178, 0.531, 0.08178, 0.531, 0.08178, 0.531, 0.08178, 0.531, 0.08178, 0.531, 0.08178, 0.531, 0.08178, 0.531, 0.08178, 0.531, 0.08178, 0.531, 0.08178, 0.531, 0.08178, 0.531, 0.08178, 0.531, 0.08178, 0.531, 0.08178, 0.531, 0.08178, 0.531, 0.08178, 0.531, 0.08178, 0.531, 0.08178, 0.531, 0.08178, 0.531, 0.08178, 0.531, 0.08178, 0.531, 0.08178, 0.531, 0.08178, 0.531, 0.08178, 0.531, 0.08178, 0.531, 0.08178, 0.531, 0.08178, 0.531, 0.08178, 0.531, 0.08178, 0.531, 0.08178, 0.531, 0.08178, 0.531, 0.08178, 0.531, 0.08178, 0.531, 0.08178, 0.531, 0.08178, 0.531, 0.08178, 0.531, 0.08178, 0.531, 0.08178, 0.531, 0.08178, 0.531, 0.08178, 0.531, 0.08178, 0.531, 0.08178, 0.531, 0.08178, 0.531, 0.08178, 0.531, 0.08178, 0.531, 0.08178, 0.531, 0.08178, 0.531, 0.08178, 0.531, 0.08178, 0.531, 0.08178, 0.531, 0.08178, 0.531, 0.08178, 0.531, 0.08178, 0.531, 0.08178, 0.531, 0.08178, 0.531, 0.08178, 0.531, 0.08178, 0.531, 0.08178, 0.531, 0.08178, 0.531, 0.08178, 0.531, 0.08178, 0.531, 0.08178, 0.531, 0.08178, 0.531, 0.08178, 0.531, 0.08178, 0.531, 0.08178, 0.531, 0.08178, 0.531, 0.08178, 0.531, 0.08178, 0.531, 0.08178, 0.531, 0.08178, 0.531, 0.08178, 0.531, 0.08178, 0.531, 0.08178, 0.531, 0.08178, 0.531, 0.08178, 0.531, 0.08178, 0.531, 0.08178])
me_cube.materials.append(mat_material)
me_cube.use_mirror_vertex_groups = False
me_cube.update()
me_plane = bpy.data.meshes.new('Plane')
me_plane.from_pydata([(-1.0, -1.0, 0.0), (1.0, -1.0, 0.0), (-1.0, 2.226, 2.619), (1.0, 2.226, 2.619)], [], [(0, 1, 3, 2)])
_uv = me_plane.uv_layers.new(name='UVMap')
_uv.uv.foreach_set('vector', [0.0, 0.0, 1.0, 0.0, 1.0, 1.0, 0.0, 1.0])
me_plane.update()
me_cube_001 = bpy.data.meshes.new('Cube.001')
me_cube_001.from_pydata([(-1.0, -1.0, -1.0), (-1.0, -1.0, 1.0), (-1.0, 1.0, -1.0), (-1.0, 1.0, 1.0), (1.584, -1.0, -1.0), (1.584, -1.0, 1.0), (1.584, 1.0, -1.0), (1.584, 1.0, 1.0), (-1.0, 12.01, 11.47), (-1.0, 12.01, 9.475), (1.584, 12.01, 9.475), (1.584, 12.01, 11.47), (1.584, 1.62, -2.722), (-1.0, 1.62, -2.722), (1.584, 12.63, 7.752), (-1.0, 12.63, 7.752), (-1.0, -1.608, -1.0), (-1.0, -1.608, 1.0), (1.584, -1.608, 1.0), (1.584, -1.608, -1.0), (-1.0, 13.35, 11.47), (-1.0, 13.35, 9.475), (1.584, 13.35, 9.475), (1.584, 13.35, 11.47), (1.584, 12.63, 7.752), (-1.0, 12.63, 7.752)], [], [(0, 1, 3, 2), (2, 3, 8, 9), (6, 7, 5, 4), (5, 1, 17, 18), (2, 6, 4, 0), (7, 3, 1, 5), (11, 10, 22, 23), (7, 6, 10, 11), (2, 9, 15, 13), (3, 7, 11, 8), (12, 13, 15, 14), (6, 2, 13, 12), (9, 10, 14, 15), (10, 6, 12, 14), (19, 18, 17, 16), (4, 5, 18, 19), (1, 0, 16, 17), (0, 4, 19, 16), (21, 20, 23, 22), (10, 9, 21, 22), (8, 11, 23, 20), (9, 8, 20, 21), (15, 14, 24, 25)])
_uv = me_cube_001.uv_layers.new(name='UVMap')
_uv.uv.foreach_set('vector', [0.375, 0.0, 0.625, 0.0, 0.625, 0.25, 0.375, 0.25, 0.375, 0.25, 0.625, 0.25, 0.625, 0.25, 0.375, 0.25, 0.375, 0.5, 0.625, 0.5, 0.625, 0.75, 0.375, 0.75, 0.625, 0.75, 0.875, 0.75, 0.875, 0.75, 0.625, 0.75, 0.125, 0.5, 0.375, 0.5, 0.375, 0.75, 0.125, 0.75, 0.625, 0.5, 0.875, 0.5, 0.875, 0.75, 0.625, 0.75, 0.625, 0.5, 0.375, 0.5, 0.375, 0.5, 0.625, 0.5, 0.625, 0.5, 0.375, 0.5, 0.375, 0.5, 0.625, 0.5, 0.375, 0.25, 0.375, 0.25, 0.375, 0.25, 0.375, 0.25, 0.875, 0.5, 0.625, 0.5, 0.625, 0.5, 0.875, 0.5, 0.375, 0.5, 0.125, 0.5, 0.125, 0.5, 0.375, 0.5, 0.375, 0.5, 0.125, 0.5, 0.125, 0.5, 0.375, 0.5, 0.375, 0.25, 0.375, 0.5, 0.375, 0.5, 0.375, 0.25, 0.375, 0.5, 0.375, 0.5, 0.375, 0.5, 0.375, 0.5, 0.375, 0.75, 0.625, 0.75, 0.625, 1.0, 0.375, 1.0, 0.375, 0.75, 0.625, 0.75, 0.625, 0.75, 0.375, 0.75, 0.625, 0.0, 0.375, 0.0, 0.375, 0.0, 0.625, 0.0, 0.125, 0.75, 0.375, 0.75, 0.375, 0.75, 0.125, 0.75, 0.375, 0.25, 0.625, 0.25, 0.625, 0.5, 0.375, 0.5, 0.375, 0.5, 0.375, 0.25, 0.375, 0.25, 0.375, 0.5, 0.875, 0.5, 0.625, 0.5, 0.625, 0.5, 0.875, 0.5, 0.375, 0.25, 0.625, 0.25, 0.625, 0.25, 0.375, 0.25, 0.125, 0.5, 0.375, 0.5, 0.375, 0.5, 0.125, 0.5])
me_cube_001.update()
me_cube_002 = bpy.data.meshes.new('Cube.002')
me_cube_002.from_pydata([(-1.0, -1.0, -1.0), (-1.0, -1.0, 1.0), (-1.0, 1.0, -1.0), (-1.0, 1.0, 1.0), (1.0, -1.0, -1.0), (1.0, -1.0, 1.0), (1.0, 1.0, -1.0), (1.0, 1.0, 1.0), (-1.0, 12.01, 11.47), (-1.0, 12.01, 9.475), (1.0, 12.01, 9.475), (1.0, 12.01, 11.47), (1.0, 1.62, -1.652), (-1.0, 1.62, -1.652), (1.0, 12.63, 8.822), (-1.0, 12.63, 8.822), (-1.0, 12.65, 11.47), (-1.0, 12.65, 9.475), (1.0, 12.65, 9.475), (1.0, 12.65, 11.47)], [], [(0, 1, 3, 2), (2, 3, 8, 9), (6, 7, 5, 4), (4, 5, 1, 0), (2, 6, 4, 0), (7, 3, 1, 5), (8, 11, 19, 16), (7, 6, 10, 11), (2, 9, 15, 13), (3, 7, 11, 8), (12, 13, 15, 14), (6, 2, 13, 12), (9, 10, 14, 15), (10, 6, 12, 14), (17, 16, 19, 18), (9, 8, 16, 17), (11, 10, 18, 19), (10, 9, 17, 18)])
_uv = me_cube_002.uv_layers.new(name='UVMap')
_uv.uv.foreach_set('vector', [0.375, 0.0, 0.625, 0.0, 0.625, 0.25, 0.375, 0.25, 0.375, 0.25, 0.625, 0.25, 0.625, 0.25, 0.375, 0.25, 0.375, 0.5, 0.625, 0.5, 0.625, 0.75, 0.375, 0.75, 0.375, 0.75, 0.625, 0.75, 0.625, 1.0, 0.375, 1.0, 0.125, 0.5, 0.375, 0.5, 0.375, 0.75, 0.125, 0.75, 0.625, 0.5, 0.875, 0.5, 0.875, 0.75, 0.625, 0.75, 0.875, 0.5, 0.625, 0.5, 0.625, 0.5, 0.875, 0.5, 0.625, 0.5, 0.375, 0.5, 0.375, 0.5, 0.625, 0.5, 0.375, 0.25, 0.375, 0.25, 0.375, 0.25, 0.375, 0.25, 0.875, 0.5, 0.625, 0.5, 0.625, 0.5, 0.875, 0.5, 0.375, 0.5, 0.125, 0.5, 0.125, 0.5, 0.375, 0.5, 0.375, 0.5, 0.125, 0.5, 0.125, 0.5, 0.375, 0.5, 0.375, 0.25, 0.375, 0.5, 0.375, 0.5, 0.375, 0.25, 0.375, 0.5, 0.375, 0.5, 0.375, 0.5, 0.375, 0.5, 0.375, 0.25, 0.625, 0.25, 0.625, 0.5, 0.375, 0.5, 0.375, 0.25, 0.625, 0.25, 0.625, 0.25, 0.375, 0.25, 0.625, 0.5, 0.375, 0.5, 0.375, 0.5, 0.625, 0.5, 0.375, 0.5, 0.375, 0.25, 0.375, 0.25, 0.375, 0.5])
me_cube_002.update()
me_plane_002 = bpy.data.meshes.new('Plane.002')
me_plane_002.from_pydata([(-1.517, -2.121, 2.659), (1.09, -2.121, 2.659), (-1.517, 1.203, -0.04247), (1.09, 1.203, -0.04247)], [], [(0, 1, 3, 2)])
_uv = me_plane_002.uv_layers.new(name='UVMap')
_uv.uv.foreach_set('vector', [0.0, 0.0, 1.0, 0.0, 1.0, 1.0, 0.0, 1.0])
me_plane_002.update()
me_cube_003 = bpy.data.meshes.new('Cube.003')
me_cube_003.from_pydata([(-1.0, -1.0, -1.0), (-1.0, -1.0, 1.0), (-1.0, 1.0, -1.0), (-1.0, 1.0, 1.0), (1.0, -1.0, -1.0), (1.0, -1.0, 1.0), (1.0, 1.0, -1.0), (1.0, 1.0, 1.0), (-0.6864, -0.6864, 15.83), (-0.6864, 0.6864, 15.83), (0.6864, 0.6864, 15.83), (0.6864, -0.6864, 15.83)], [], [(0, 1, 3, 2), (2, 3, 7, 6), (6, 7, 5, 4), (4, 5, 1, 0), (2, 6, 4, 0), (1, 5, 11, 8), (10, 9, 8, 11), (7, 3, 9, 10), (5, 7, 10, 11), (3, 1, 8, 9)])
_uv = me_cube_003.uv_layers.new(name='UVMap')
_uv.uv.foreach_set('vector', [0.375, 0.0, 0.625, 0.0, 0.625, 0.25, 0.375, 0.25, 0.375, 0.25, 0.625, 0.25, 0.625, 0.5, 0.375, 0.5, 0.375, 0.5, 0.625, 0.5, 0.625, 0.75, 0.375, 0.75, 0.375, 0.75, 0.625, 0.75, 0.625, 1.0, 0.375, 1.0, 0.125, 0.5, 0.375, 0.5, 0.375, 0.75, 0.125, 0.75, 0.625, 1.0, 0.625, 0.75, 0.625, 0.75, 0.625, 1.0, 0.625, 0.5, 0.875, 0.5, 0.875, 0.75, 0.625, 0.75, 0.625, 0.5, 0.625, 0.25, 0.625, 0.25, 0.625, 0.5, 0.625, 0.75, 0.625, 0.5, 0.625, 0.5, 0.625, 0.75, 0.625, 0.25, 0.625, 0.0, 0.625, 0.0, 0.625, 0.25])
me_cube_003.update()
me_cube_004 = bpy.data.meshes.new('Cube.004')
me_cube_004.from_pydata([(-1.0, -1.0, -1.0), (-1.0, -1.0, 1.0), (-1.0, 1.0, -1.0), (-1.0, 1.0, 1.0), (1.0, -1.0, -1.0), (1.0, -1.0, 1.0), (1.0, 1.0, -1.0), (1.0, 1.0, 1.0), (-0.6864, -0.6864, 15.83), (-0.6864, 0.6864, 15.83), (0.6864, 0.6864, 15.83), (0.6864, -0.6864, 15.83)], [], [(0, 1, 3, 2), (2, 3, 7, 6), (6, 7, 5, 4), (4, 5, 1, 0), (2, 6, 4, 0), (1, 5, 11, 8), (10, 9, 8, 11), (7, 3, 9, 10), (5, 7, 10, 11), (3, 1, 8, 9)])
_uv = me_cube_004.uv_layers.new(name='UVMap')
_uv.uv.foreach_set('vector', [0.375, 0.0, 0.625, 0.0, 0.625, 0.25, 0.375, 0.25, 0.375, 0.25, 0.625, 0.25, 0.625, 0.5, 0.375, 0.5, 0.375, 0.5, 0.625, 0.5, 0.625, 0.75, 0.375, 0.75, 0.375, 0.75, 0.625, 0.75, 0.625, 1.0, 0.375, 1.0, 0.125, 0.5, 0.375, 0.5, 0.375, 0.75, 0.125, 0.75, 0.625, 1.0, 0.625, 0.75, 0.625, 0.75, 0.625, 1.0, 0.625, 0.5, 0.875, 0.5, 0.875, 0.75, 0.625, 0.75, 0.625, 0.5, 0.625, 0.25, 0.625, 0.25, 0.625, 0.5, 0.625, 0.75, 0.625, 0.5, 0.625, 0.5, 0.625, 0.75, 0.625, 0.25, 0.625, 0.0, 0.625, 0.0, 0.625, 0.25])
me_cube_004.update()
me_cube_005 = bpy.data.meshes.new('Cube.005')
me_cube_005.from_pydata([(-1.0, -1.0, -1.0), (-1.0, -1.0, 1.0), (-1.0, 1.0, -1.0), (-1.0, 1.0, 1.0), (1.0, -1.0, -1.0), (1.0, -1.0, 1.0), (1.0, 1.0, -1.0), (1.0, 1.0, 1.0)], [], [(0, 1, 3, 2), (2, 3, 7, 6), (6, 7, 5, 4), (4, 5, 1, 0), (2, 6, 4, 0), (7, 3, 1, 5)])
_uv = me_cube_005.uv_layers.new(name='UVMap')
_uv.uv.foreach_set('vector', [0.0, 0.0, 0.0, 1.0, 1.0, 1.0, 1.0, 0.0, 0.0, 0.0, 0.0, 1.0, 1.0, 1.0, 1.0, 0.0, 1.0, 0.0, 1.0, 1.0, 0.0, 1.0, 0.0, 0.0, 1.0, 0.0, 1.0, 1.0, 0.0, 1.0, 0.0, 0.0, 0.0, 1.0, 1.0, 1.0, 1.0, 0.0, 0.0, 0.0, 1.0, 1.0, 0.0, 1.0, 0.0, 0.0, 1.0, 0.0])
me_cube_005.materials.append(mat_material_002)
me_cube_005.update()
me_cube_006 = bpy.data.meshes.new('Cube.006')
me_cube_006.from_pydata([(-1.0, -1.0, -1.0), (-1.0, -1.0, 1.0), (-1.0, 1.0, -1.0), (-1.0, 1.0, 1.0), (1.0, -1.0, -1.0), (1.0, -1.0, 1.0), (1.0, 1.0, -1.0), (1.0, 1.0, 1.0)], [], [(0, 1, 3, 2), (2, 3, 7, 6), (6, 7, 5, 4), (4, 5, 1, 0), (2, 6, 4, 0), (7, 3, 1, 5)])
_uv = me_cube_006.uv_layers.new(name='UVMap')
_uv.uv.foreach_set('vector', [0.0, 0.0, 0.0, 1.0, 1.0, 1.0, 1.0, 0.0, 0.0, 0.0, 0.0, 1.0, 1.0, 1.0, 1.0, 0.0, 1.0, 0.0, 1.0, 1.0, 0.0, 1.0, 0.0, 0.0, 1.0, 0.0, 1.0, 1.0, 0.0, 1.0, 0.0, 0.0, 0.0, 1.0, 1.0, 1.0, 1.0, 0.0, 0.0, 0.0, 1.0, 1.0, 0.0, 1.0, 0.0, 0.0, 1.0, 0.0])
me_cube_006.materials.append(mat_material_002)
me_cube_006.update()
me_cube_007 = bpy.data.meshes.new('Cube.007')
me_cube_007.from_pydata([(-1.0, -1.0, -1.0), (-1.0, -1.0, 1.0), (-1.0, 1.0, -1.0), (-1.0, 1.0, 1.0), (1.0, -1.0, -1.0), (1.0, -1.0, 1.0), (1.0, 1.0, -1.0), (1.0, 1.0, 1.0), (-0.6864, -0.6864, 15.83), (-0.6864, 0.6864, 15.83), (0.6864, 0.6864, 15.83), (0.6864, -0.6864, 15.83)], [], [(0, 1, 3, 2), (2, 3, 7, 6), (6, 7, 5, 4), (4, 5, 1, 0), (2, 6, 4, 0), (1, 5, 11, 8), (10, 9, 8, 11), (7, 3, 9, 10), (5, 7, 10, 11), (3, 1, 8, 9)])
_uv = me_cube_007.uv_layers.new(name='UVMap')
_uv.uv.foreach_set('vector', [0.375, 0.0, 0.625, 0.0, 0.625, 0.25, 0.375, 0.25, 0.375, 0.25, 0.625, 0.25, 0.625, 0.5, 0.375, 0.5, 0.375, 0.5, 0.625, 0.5, 0.625, 0.75, 0.375, 0.75, 0.375, 0.75, 0.625, 0.75, 0.625, 1.0, 0.375, 1.0, 0.125, 0.5, 0.375, 0.5, 0.375, 0.75, 0.125, 0.75, 0.625, 1.0, 0.625, 0.75, 0.625, 0.75, 0.625, 1.0, 0.625, 0.5, 0.875, 0.5, 0.875, 0.75, 0.625, 0.75, 0.625, 0.5, 0.625, 0.25, 0.625, 0.25, 0.625, 0.5, 0.625, 0.75, 0.625, 0.5, 0.625, 0.5, 0.625, 0.75, 0.625, 0.25, 0.625, 0.0, 0.625, 0.0, 0.625, 0.25])
me_cube_007.update()
me_cube_008 = bpy.data.meshes.new('Cube.008')
me_cube_008.from_pydata([(-1.0, -1.0, -1.0), (-1.0, -1.0, 1.0), (-1.0, 1.0, -1.0), (-1.0, 1.0, 1.0), (1.0, -1.0, -1.0), (1.0, -1.0, 1.0), (1.0, 1.0, -1.0), (1.0, 1.0, 1.0), (-0.6864, -0.6864, 15.83), (-0.6864, 0.6864, 15.83), (0.6864, 0.6864, 15.83), (0.6864, -0.6864, 15.83)], [], [(0, 1, 3, 2), (2, 3, 7, 6), (6, 7, 5, 4), (4, 5, 1, 0), (2, 6, 4, 0), (1, 5, 11, 8), (10, 9, 8, 11), (7, 3, 9, 10), (5, 7, 10, 11), (3, 1, 8, 9)])
_uv = me_cube_008.uv_layers.new(name='UVMap')
_uv.uv.foreach_set('vector', [0.375, 0.0, 0.625, 0.0, 0.625, 0.25, 0.375, 0.25, 0.375, 0.25, 0.625, 0.25, 0.625, 0.5, 0.375, 0.5, 0.375, 0.5, 0.625, 0.5, 0.625, 0.75, 0.375, 0.75, 0.375, 0.75, 0.625, 0.75, 0.625, 1.0, 0.375, 1.0, 0.125, 0.5, 0.375, 0.5, 0.375, 0.75, 0.125, 0.75, 0.625, 1.0, 0.625, 0.75, 0.625, 0.75, 0.625, 1.0, 0.625, 0.5, 0.875, 0.5, 0.875, 0.75, 0.625, 0.75, 0.625, 0.5, 0.625, 0.25, 0.625, 0.25, 0.625, 0.5, 0.625, 0.75, 0.625, 0.5, 0.625, 0.5, 0.625, 0.75, 0.625, 0.25, 0.625, 0.0, 0.625, 0.0, 0.625, 0.25])
me_cube_008.update()
me_cube_009 = bpy.data.meshes.new('Cube.009')
me_cube_009.from_pydata([(-1.0, -1.0, -1.0), (-1.0, -1.0, 1.0), (-1.0, 1.0, -1.0), (-1.0, 1.0, 1.0), (1.0, -1.0, -1.0), (1.0, -1.0, 1.0), (1.0, 1.0, -1.0), (1.0, 1.0, 1.0)], [], [(0, 1, 3, 2), (2, 3, 7, 6), (6, 7, 5, 4), (4, 5, 1, 0), (2, 6, 4, 0), (7, 3, 1, 5)])
_uv = me_cube_009.uv_layers.new(name='UVMap')
_uv.uv.foreach_set('vector', [0.0, 0.0, 0.0, 1.0, 1.0, 1.0, 1.0, 0.0, 0.0, 0.0, 0.0, 1.0, 1.0, 1.0, 1.0, 0.0, 1.0, 0.0, 1.0, 1.0, 0.0, 1.0, 0.0, 0.0, 1.0, 0.0, 1.0, 1.0, 0.0, 1.0, 0.0, 0.0, 0.0, 1.0, 1.0, 1.0, 1.0, 0.0, 0.0, 0.0, 1.0, 1.0, 0.0, 1.0, 0.0, 0.0, 1.0, 0.0])
me_cube_009.materials.append(mat_material_002)
me_cube_009.update()
me_cube_010 = bpy.data.meshes.new('Cube.010')
me_cube_010.from_pydata([(-1.0, -1.0, -1.0), (-1.0, -1.0, 1.0), (-1.0, 1.0, -1.0), (-1.0, 1.0, 1.0), (1.0, -1.0, -1.0), (1.0, -1.0, 1.0), (1.0, 1.0, -1.0), (1.0, 1.0, 1.0), (-0.6864, -0.6864, 15.83), (-0.6864, 0.6864, 15.83), (0.6864, 0.6864, 15.83), (0.6864, -0.6864, 15.83)], [], [(0, 1, 3, 2), (2, 3, 7, 6), (6, 7, 5, 4), (4, 5, 1, 0), (2, 6, 4, 0), (1, 5, 11, 8), (10, 9, 8, 11), (7, 3, 9, 10), (5, 7, 10, 11), (3, 1, 8, 9)])
_uv = me_cube_010.uv_layers.new(name='UVMap')
_uv.uv.foreach_set('vector', [0.375, 0.0, 0.625, 0.0, 0.625, 0.25, 0.375, 0.25, 0.375, 0.25, 0.625, 0.25, 0.625, 0.5, 0.375, 0.5, 0.375, 0.5, 0.625, 0.5, 0.625, 0.75, 0.375, 0.75, 0.375, 0.75, 0.625, 0.75, 0.625, 1.0, 0.375, 1.0, 0.125, 0.5, 0.375, 0.5, 0.375, 0.75, 0.125, 0.75, 0.625, 1.0, 0.625, 0.75, 0.625, 0.75, 0.625, 1.0, 0.625, 0.5, 0.875, 0.5, 0.875, 0.75, 0.625, 0.75, 0.625, 0.5, 0.625, 0.25, 0.625, 0.25, 0.625, 0.5, 0.625, 0.75, 0.625, 0.5, 0.625, 0.5, 0.625, 0.75, 0.625, 0.25, 0.625, 0.0, 0.625, 0.0, 0.625, 0.25])
me_cube_010.update()
me_cube_011 = bpy.data.meshes.new('Cube.011')
me_cube_011.from_pydata([(-1.0, -1.0, -1.0), (-1.0, -1.0, 1.0), (-1.0, 1.0, -1.0), (-1.0, 1.0, 1.0), (1.0, -1.0, -1.0), (1.0, -1.0, 1.0), (1.0, 1.0, -1.0), (1.0, 1.0, 1.0)], [], [(0, 1, 3, 2), (2, 3, 7, 6), (6, 7, 5, 4), (4, 5, 1, 0), (2, 6, 4, 0), (7, 3, 1, 5)])
_uv = me_cube_011.uv_layers.new(name='UVMap')
_uv.uv.foreach_set('vector', [0.0, 0.0, 0.0, 1.0, 1.0, 1.0, 1.0, 0.0, 0.0, 0.0, 0.0, 1.0, 1.0, 1.0, 1.0, 0.0, 1.0, 0.0, 1.0, 1.0, 0.0, 1.0, 0.0, 0.0, 1.0, 0.0, 1.0, 1.0, 0.0, 1.0, 0.0, 0.0, 0.0, 1.0, 1.0, 1.0, 1.0, 0.0, 0.0, 0.0, 1.0, 1.0, 0.0, 1.0, 0.0, 0.0, 1.0, 0.0])
me_cube_011.materials.append(mat_material_002)
me_cube_011.update()
me_cube_012 = bpy.data.meshes.new('Cube.012')
me_cube_012.from_pydata([(-1.0, -1.0, -1.0), (-1.0, -1.0, 1.0), (-1.0, 1.0, -1.0), (-1.0, 1.0, 1.0), (1.0, -1.0, -1.0), (1.0, -1.0, 1.0), (1.0, 1.0, -1.0), (1.0, 1.0, 1.0), (-0.6864, -0.6864, 15.83), (-0.6864, 0.6864, 15.83), (0.6864, 0.6864, 15.83), (0.6864, -0.6864, 15.83)], [], [(0, 1, 3, 2), (2, 3, 7, 6), (6, 7, 5, 4), (4, 5, 1, 0), (2, 6, 4, 0), (1, 5, 11, 8), (10, 9, 8, 11), (7, 3, 9, 10), (5, 7, 10, 11), (3, 1, 8, 9)])
_uv = me_cube_012.uv_layers.new(name='UVMap')
_uv.uv.foreach_set('vector', [0.375, 0.0, 0.625, 0.0, 0.625, 0.25, 0.375, 0.25, 0.375, 0.25, 0.625, 0.25, 0.625, 0.5, 0.375, 0.5, 0.375, 0.5, 0.625, 0.5, 0.625, 0.75, 0.375, 0.75, 0.375, 0.75, 0.625, 0.75, 0.625, 1.0, 0.375, 1.0, 0.125, 0.5, 0.375, 0.5, 0.375, 0.75, 0.125, 0.75, 0.625, 1.0, 0.625, 0.75, 0.625, 0.75, 0.625, 1.0, 0.625, 0.5, 0.875, 0.5, 0.875, 0.75, 0.625, 0.75, 0.625, 0.5, 0.625, 0.25, 0.625, 0.25, 0.625, 0.5, 0.625, 0.75, 0.625, 0.5, 0.625, 0.5, 0.625, 0.75, 0.625, 0.25, 0.625, 0.0, 0.625, 0.0, 0.625, 0.25])
me_cube_012.update()
me_cube_013 = bpy.data.meshes.new('Cube.013')
me_cube_013.from_pydata([(-1.0, -1.0, -1.0), (-1.0, -1.0, 1.0), (-1.0, 1.0, -1.0), (-1.0, 1.0, 1.0), (1.0, -1.0, -1.0), (1.0, -1.0, 1.0), (1.0, 1.0, -1.0), (1.0, 1.0, 1.0)], [], [(0, 1, 3, 2), (2, 3, 7, 6), (6, 7, 5, 4), (4, 5, 1, 0), (2, 6, 4, 0), (7, 3, 1, 5)])
_uv = me_cube_013.uv_layers.new(name='UVMap')
_uv.uv.foreach_set('vector', [0.0, 0.0, 0.0, 1.0, 1.0, 1.0, 1.0, 0.0, 0.0, 0.0, 0.0, 1.0, 1.0, 1.0, 1.0, 0.0, 1.0, 0.0, 1.0, 1.0, 0.0, 1.0, 0.0, 0.0, 1.0, 0.0, 1.0, 1.0, 0.0, 1.0, 0.0, 0.0, 0.0, 1.0, 1.0, 1.0, 1.0, 0.0, 0.0, 0.0, 1.0, 1.0, 0.0, 1.0, 0.0, 0.0, 1.0, 0.0])
me_cube_013.materials.append(mat_material_002)
me_cube_013.update()
me_cube_014 = bpy.data.meshes.new('Cube.014')
me_cube_014.from_pydata([(-1.0, -1.0, -1.0), (-1.0, -1.0, 1.0), (-1.0, 1.0, -1.0), (-1.0, 1.0, 1.0), (1.0, -1.0, -1.0), (1.0, -1.0, 1.0), (1.0, 1.0, -1.0), (1.0, 1.0, 1.0), (-0.6864, -0.6864, 15.83), (-0.6864, 0.6864, 15.83), (0.6864, 0.6864, 15.83), (0.6864, -0.6864, 15.83)], [], [(0, 1, 3, 2), (2, 3, 7, 6), (6, 7, 5, 4), (4, 5, 1, 0), (2, 6, 4, 0), (1, 5, 11, 8), (10, 9, 8, 11), (7, 3, 9, 10), (5, 7, 10, 11), (3, 1, 8, 9)])
_uv = me_cube_014.uv_layers.new(name='UVMap')
_uv.uv.foreach_set('vector', [0.375, 0.0, 0.625, 0.0, 0.625, 0.25, 0.375, 0.25, 0.375, 0.25, 0.625, 0.25, 0.625, 0.5, 0.375, 0.5, 0.375, 0.5, 0.625, 0.5, 0.625, 0.75, 0.375, 0.75, 0.375, 0.75, 0.625, 0.75, 0.625, 1.0, 0.375, 1.0, 0.125, 0.5, 0.375, 0.5, 0.375, 0.75, 0.125, 0.75, 0.625, 1.0, 0.625, 0.75, 0.625, 0.75, 0.625, 1.0, 0.625, 0.5, 0.875, 0.5, 0.875, 0.75, 0.625, 0.75, 0.625, 0.5, 0.625, 0.25, 0.625, 0.25, 0.625, 0.5, 0.625, 0.75, 0.625, 0.5, 0.625, 0.5, 0.625, 0.75, 0.625, 0.25, 0.625, 0.0, 0.625, 0.0, 0.625, 0.25])
me_cube_014.update()
me_cube_015 = bpy.data.meshes.new('Cube.015')
me_cube_015.from_pydata([(-1.0, -1.0, -1.0), (-1.0, -1.0, 1.0), (-1.0, 1.0, -1.0), (-1.0, 1.0, 1.0), (1.0, -1.0, -1.0), (1.0, -1.0, 1.0), (1.0, 1.0, -1.0), (1.0, 1.0, 1.0)], [], [(0, 1, 3, 2), (2, 3, 7, 6), (6, 7, 5, 4), (4, 5, 1, 0), (2, 6, 4, 0), (7, 3, 1, 5)])
_uv = me_cube_015.uv_layers.new(name='UVMap')
_uv.uv.foreach_set('vector', [0.0, 0.0, 0.0, 1.0, 1.0, 1.0, 1.0, 0.0, 0.0, 0.0, 0.0, 1.0, 1.0, 1.0, 1.0, 0.0, 1.0, 0.0, 1.0, 1.0, 0.0, 1.0, 0.0, 0.0, 1.0, 0.0, 1.0, 1.0, 0.0, 1.0, 0.0, 0.0, 0.0, 1.0, 1.0, 1.0, 1.0, 0.0, 0.0, 0.0, 1.0, 1.0, 0.0, 1.0, 0.0, 0.0, 1.0, 0.0])
me_cube_015.materials.append(mat_material_002)
me_cube_015.update()
me_cube_016 = bpy.data.meshes.new('Cube.016')
me_cube_016.from_pydata([(-1.0, -1.0, -1.0), (-1.0, -1.0, 1.0), (-1.0, 1.0, -1.0), (-1.0, 1.0, 1.0), (1.0, -1.0, -1.0), (1.0, -1.0, 1.0), (1.0, 1.0, -1.0), (1.0, 1.0, 1.0), (-0.6864, -0.6864, 15.83), (-0.6864, 0.6864, 15.83), (0.6864, 0.6864, 15.83), (0.6864, -0.6864, 15.83)], [], [(0, 1, 3, 2), (2, 3, 7, 6), (6, 7, 5, 4), (4, 5, 1, 0), (2, 6, 4, 0), (1, 5, 11, 8), (10, 9, 8, 11), (7, 3, 9, 10), (5, 7, 10, 11), (3, 1, 8, 9)])
_uv = me_cube_016.uv_layers.new(name='UVMap')
_uv.uv.foreach_set('vector', [0.375, 0.0, 0.625, 0.0, 0.625, 0.25, 0.375, 0.25, 0.375, 0.25, 0.625, 0.25, 0.625, 0.5, 0.375, 0.5, 0.375, 0.5, 0.625, 0.5, 0.625, 0.75, 0.375, 0.75, 0.375, 0.75, 0.625, 0.75, 0.625, 1.0, 0.375, 1.0, 0.125, 0.5, 0.375, 0.5, 0.375, 0.75, 0.125, 0.75, 0.625, 1.0, 0.625, 0.75, 0.625, 0.75, 0.625, 1.0, 0.625, 0.5, 0.875, 0.5, 0.875, 0.75, 0.625, 0.75, 0.625, 0.5, 0.625, 0.25, 0.625, 0.25, 0.625, 0.5, 0.625, 0.75, 0.625, 0.5, 0.625, 0.5, 0.625, 0.75, 0.625, 0.25, 0.625, 0.0, 0.625, 0.0, 0.625, 0.25])
me_cube_016.update()
me_cube_017 = bpy.data.meshes.new('Cube.017')
me_cube_017.from_pydata([(-1.0, -1.0, -1.0), (-1.0, -1.0, 1.0), (-1.0, 1.0, -1.0), (-1.0, 1.0, 1.0), (1.0, -1.0, -1.0), (1.0, -1.0, 1.0), (1.0, 1.0, -1.0), (1.0, 1.0, 1.0)], [], [(0, 1, 3, 2), (2, 3, 7, 6), (6, 7, 5, 4), (4, 5, 1, 0), (2, 6, 4, 0), (7, 3, 1, 5)])
_uv = me_cube_017.uv_layers.new(name='UVMap')
_uv.uv.foreach_set('vector', [0.0, 0.0, 0.0, 1.0, 1.0, 1.0, 1.0, 0.0, 0.0, 0.0, 0.0, 1.0, 1.0, 1.0, 1.0, 0.0, 1.0, 0.0, 1.0, 1.0, 0.0, 1.0, 0.0, 0.0, 1.0, 0.0, 1.0, 1.0, 0.0, 1.0, 0.0, 0.0, 0.0, 1.0, 1.0, 1.0, 1.0, 0.0, 0.0, 0.0, 1.0, 1.0, 0.0, 1.0, 0.0, 0.0, 1.0, 0.0])
me_cube_017.materials.append(mat_material_002)
me_cube_017.update()
me_cube_018 = bpy.data.meshes.new('Cube.018')
me_cube_018.from_pydata([(-1.0, -1.0, -1.0), (-1.0, -1.0, 1.0), (-1.0, 1.0, -1.0), (-1.0, 1.0, 1.0), (1.0, -1.0, -1.0), (1.0, -1.0, 1.0), (1.0, 1.0, -1.0), (1.0, 1.0, 1.0), (-0.6864, -0.6864, 15.83), (-0.6864, 0.6864, 15.83), (0.6864, 0.6864, 15.83), (0.6864, -0.6864, 15.83)], [], [(0, 1, 3, 2), (2, 3, 7, 6), (6, 7, 5, 4), (4, 5, 1, 0), (2, 6, 4, 0), (1, 5, 11, 8), (10, 9, 8, 11), (7, 3, 9, 10), (5, 7, 10, 11), (3, 1, 8, 9)])
_uv = me_cube_018.uv_layers.new(name='UVMap')
_uv.uv.foreach_set('vector', [0.375, 0.0, 0.625, 0.0, 0.625, 0.25, 0.375, 0.25, 0.375, 0.25, 0.625, 0.25, 0.625, 0.5, 0.375, 0.5, 0.375, 0.5, 0.625, 0.5, 0.625, 0.75, 0.375, 0.75, 0.375, 0.75, 0.625, 0.75, 0.625, 1.0, 0.375, 1.0, 0.125, 0.5, 0.375, 0.5, 0.375, 0.75, 0.125, 0.75, 0.625, 1.0, 0.625, 0.75, 0.625, 0.75, 0.625, 1.0, 0.625, 0.5, 0.875, 0.5, 0.875, 0.75, 0.625, 0.75, 0.625, 0.5, 0.625, 0.25, 0.625, 0.25, 0.625, 0.5, 0.625, 0.75, 0.625, 0.5, 0.625, 0.5, 0.625, 0.75, 0.625, 0.25, 0.625, 0.0, 0.625, 0.0, 0.625, 0.25])
me_cube_018.update()
me_cube_019 = bpy.data.meshes.new('Cube.019')
me_cube_019.from_pydata([(-1.0, -1.0, -1.0), (-1.0, -1.0, 1.0), (-1.0, 1.0, -1.0), (-1.0, 1.0, 1.0), (1.0, -1.0, -1.0), (1.0, -1.0, 1.0), (1.0, 1.0, -1.0), (1.0, 1.0, 1.0), (-0.6864, -0.6864, 15.83), (-0.6864, 0.6864, 15.83), (0.6864, 0.6864, 15.83), (0.6864, -0.6864, 15.83)], [], [(0, 1, 3, 2), (2, 3, 7, 6), (6, 7, 5, 4), (4, 5, 1, 0), (2, 6, 4, 0), (1, 5, 11, 8), (10, 9, 8, 11), (7, 3, 9, 10), (5, 7, 10, 11), (3, 1, 8, 9)])
_uv = me_cube_019.uv_layers.new(name='UVMap')
_uv.uv.foreach_set('vector', [0.4406, 0.1525, 0.4406, 0.2713, 0.5594, 0.2713, 0.5594, 0.1525, 0.4406, 0.1525, 0.4406, 0.2713, 0.5594, 0.2713, 0.5594, 0.1525, 0.5594, 0.1525, 0.5594, 0.2713, 0.4406, 0.2713, 0.4406, 0.1525, 0.5594, 0.1525, 0.5594, 0.2713, 0.4406, 0.2713, 0.4406, 0.1525, 0.4406, 0.5594, 0.5594, 0.5594, 0.5594, 0.4406, 0.4406, 0.4406, 0.4406, 0.2713, 0.5594, 0.2713, 0.5408, 1.152, 0.4592, 1.152, 0.5408, 0.5408, 0.4592, 0.5408, 0.4592, 0.4592, 0.5408, 0.4592, 0.5594, 0.2713, 0.4406, 0.2713, 0.4592, 1.152, 0.5408, 1.152, 0.4406, 0.2713, 0.5594, 0.2713, 0.5408, 1.152, 0.4592, 1.152, 0.5594, 0.2713, 0.4406, 0.2713, 0.4592, 1.152, 0.5408, 1.152])
me_cube_019.materials.append(mat_material_007)
me_cube_019.update()
me_cube_020 = bpy.data.meshes.new('Cube.020')
me_cube_020.from_pydata([(-1.0, -1.0, -1.0), (-1.0, -1.0, 1.0), (-1.0, 1.0, -1.0), (-1.0, 1.0, 1.0), (1.0, -1.0, -1.0), (1.0, -1.0, 1.0), (1.0, 1.0, -1.0), (1.0, 1.0, 1.0)], [], [(0, 1, 3, 2), (2, 3, 7, 6), (6, 7, 5, 4), (4, 5, 1, 0), (2, 6, 4, 0), (7, 3, 1, 5)])
_uv = me_cube_020.uv_layers.new(name='UVMap')
_uv.uv.foreach_set('vector', [0.0, 0.0, 0.0, 1.0, 1.0, 1.0, 1.0, 0.0, 0.0, 0.0, 0.0, 1.0, 1.0, 1.0, 1.0, 0.0, 1.0, 0.0, 1.0, 1.0, 0.0, 1.0, 0.0, 0.0, 1.0, 0.0, 1.0, 1.0, 0.0, 1.0, 0.0, 0.0, 0.0, 1.0, 1.0, 1.0, 1.0, 0.0, 0.0, 0.0, 1.0, 1.0, 0.0, 1.0, 0.0, 0.0, 1.0, 0.0])
me_cube_020.materials.append(mat_material_002)
me_cube_020.update()

# ---- objects
ob_schody_col = bpy.data.objects.new('schody-col', me_cube)
ob_plane_colonly = bpy.data.objects.new('plane-colonly', me_plane)
ob_2porecz_col = bpy.data.objects.new('2porecz-col', me_cube_001)
ob_1porecz_col = bpy.data.objects.new('1porecz-col', me_cube_002)
ob_plane2_colonly = bpy.data.objects.new('plane2-colonly', me_plane_002)
ob_cube = bpy.data.objects.new('Cube', me_cube_003)
ob_cube_001 = bpy.data.objects.new('Cube.001', me_cube_004)
ob_cube_002 = bpy.data.objects.new('Cube.002', me_cube_005)
ob_cube_003 = bpy.data.objects.new('Cube.003', me_cube_006)
ob_cube_004 = bpy.data.objects.new('Cube.004', me_cube_007)
ob_cube_005 = bpy.data.objects.new('Cube.005', me_cube_008)
ob_cube_006 = bpy.data.objects.new('Cube.006', me_cube_009)
ob_cube_007 = bpy.data.objects.new('Cube.007', me_cube_010)
ob_cube_008 = bpy.data.objects.new('Cube.008', me_cube_011)
ob_cube_009 = bpy.data.objects.new('Cube.009', me_cube_012)
ob_cube_010 = bpy.data.objects.new('Cube.010', me_cube_013)
ob_cube_011 = bpy.data.objects.new('Cube.011', me_cube_014)
ob_cube_012 = bpy.data.objects.new('Cube.012', me_cube_015)
ob_cube_013 = bpy.data.objects.new('Cube.013', me_cube_016)
ob_cube_014 = bpy.data.objects.new('Cube.014', me_cube_017)
ob_cube_015 = bpy.data.objects.new('Cube.015', me_cube_018)
ob_cube_016 = bpy.data.objects.new('Cube.016', me_cube_019)
ob_cube_017 = bpy.data.objects.new('Cube.017', me_cube_020)

# ---- transforms, parenting, visibility, modifiers, constraints
ob_schody_col.location = (0.0, 0.0, 2.154)
ob_schody_col.lock_rotations_4d = False
ob_schody_col.empty_display_type = 'ARROWS'
ob_schody_col.lineart.crease_threshold = 0.0
ob_plane_colonly.location = (0.0, -3.635, 0.07721)
ob_2porecz_col.location = (-1.843, -1.632, 2.918)
ob_2porecz_col.rotation_euler = (0.0, 0.0, 3.142)
ob_2porecz_col.scale = (0.2554, 0.2554, 0.2554)
ob_1porecz_col.location = (-1.351, -4.444, 0.2478)
ob_1porecz_col.scale = (0.2554, 0.2554, 0.2554)
ob_plane2_colonly.location = (-3.167, -2.561, 2.722)
ob_cube.location = (-1.326, -4.453, 0.5273)
ob_cube.scale = (-0.1469, -0.1469, 0.03437)
ob_cube_001.location = (-1.336, -3.52, 1.038)
ob_cube_001.rotation_euler = (0.6026, -0.0, 0.0)
ob_cube_001.scale = (-0.1469, -0.1469, 0.03437)
ob_cube_002.location = (-1.346, -4.179, 1.297)
ob_cube_002.rotation_euler = (0.5921, -0.0, 0.0)
ob_cube_002.scale = (0.2229, 0.6573, 0.05885)
ob_cube_003.location = (-1.346, -3.141, 2.099)
ob_cube_003.rotation_euler = (0.7313, -0.0, 0.0)
ob_cube_003.scale = (0.2229, 0.6573, 0.05885)
ob_cube_004.location = (-1.336, -2.698, 1.741)
ob_cube_004.rotation_euler = (0.6026, -0.0, 0.0)
ob_cube_004.scale = (-0.1469, -0.1469, 0.03437)
ob_cube_005.location = (-1.336, -2.007, 2.342)
ob_cube_005.rotation_euler = (0.6026, -0.0, 0.0)
ob_cube_005.scale = (-0.1469, -0.1469, 0.03437)
ob_cube_006.location = (-1.346, -2.17, 2.966)
ob_cube_006.rotation_euler = (0.7313, -0.0, 0.0)
ob_cube_006.scale = (0.2229, 0.6573, 0.05885)
ob_cube_007.location = (-1.336, -1.359, 3.02)
ob_cube_007.scale = (-0.1469, -0.1469, 0.03437)
ob_cube_008.location = (-1.346, -1.425, 3.54)
ob_cube_008.rotation_euler = (0.5099, -0.0, 0.0)
ob_cube_008.scale = (0.2229, 0.299, 0.05524)
ob_cube_009.location = (-1.903, -1.55, 3.192)
ob_cube_009.scale = (-0.1469, -0.1469, 0.03437)
ob_cube_010.location = (-1.907, -1.755, 3.925)
ob_cube_010.rotation_euler = (0.505, 3.142, 1.961e-08)
ob_cube_010.scale = (0.2229, 0.6573, 0.05885)
ob_cube_011.location = (-1.903, -2.357, 3.587)
ob_cube_011.rotation_euler = (-0.4754, -0.0, 0.0)
ob_cube_011.scale = (-0.1469, -0.1469, 0.03437)
ob_cube_012.location = (-1.905, -2.828, 4.654)
ob_cube_012.rotation_euler = (0.6923, 3.142, -4.14e-08)
ob_cube_012.scale = (0.2229, 0.6573, 0.05885)
ob_cube_013.location = (-1.903, -3.173, 4.22)
ob_cube_013.rotation_euler = (-0.4754, -0.0, 0.0)
ob_cube_013.scale = (-0.1469, -0.1469, 0.03437)
ob_cube_014.location = (-1.901, -3.796, 5.543)
ob_cube_014.rotation_euler = (0.7953, 3.142, -9.919e-08)
ob_cube_014.scale = (0.2229, 0.6573, 0.05885)
ob_cube_015.location = (-1.903, -3.915, 4.881)
ob_cube_015.rotation_euler = (-0.4754, -0.0, 0.0)
ob_cube_015.scale = (-0.1469, -0.1469, 0.03437)
ob_cube_016.location = (-1.903, -4.589, 5.625)
ob_cube_016.rotation_euler = (-0.4754, -0.0, 0.0)
ob_cube_016.scale = (-0.1469, -0.1469, 0.03437)
ob_cube_017.location = (-1.895, -4.486, 6.14)
ob_cube_017.rotation_euler = (0.5099, 3.142, 0.0)
ob_cube_017.scale = (0.2229, 0.299, 0.05524)

# ---- collection membership
col_collection.objects.link(ob_schody_col)
col_collection.objects.link(ob_plane_colonly)
col_collection.objects.link(ob_2porecz_col)
col_collection.objects.link(ob_1porecz_col)
col_collection.objects.link(ob_plane2_colonly)
col_collection.objects.link(ob_cube)
col_collection.objects.link(ob_cube_001)
col_collection.objects.link(ob_cube_002)
col_collection.objects.link(ob_cube_003)
col_collection.objects.link(ob_cube_004)
col_collection.objects.link(ob_cube_005)
col_collection.objects.link(ob_cube_006)
col_collection.objects.link(ob_cube_007)
col_collection.objects.link(ob_cube_008)
col_collection.objects.link(ob_cube_009)
col_collection.objects.link(ob_cube_010)
col_collection.objects.link(ob_cube_011)
col_collection.objects.link(ob_cube_012)
col_collection.objects.link(ob_cube_013)
col_collection.objects.link(ob_cube_014)
col_collection.objects.link(ob_cube_015)
col_collection.objects.link(ob_cube_016)
col_collection.objects.link(ob_cube_017)

# ---- scene / render settings (as saved in the file)
scene.frame_start = 1; scene.frame_end = 250; scene.frame_set(1)
scene.render.engine = 'BLENDER_EEVEE_NEXT'
scene.render.bake_bias = 0.0
scene.render.bake_samples = 0
scene.cycles.sampling_pattern = 'TABULATED_SOBOL'
scene.eevee.use_volume_custom_range = False
bpy.context.view_layer.update()

# ---- added for rendering (the .blend has no active camera and no usable light): camera, sun
cam_auto = bpy.data.cameras.new('AutoCamera')
cam_auto.lens = 50.0
cam_auto.sensor_width = 36.0
cam_auto.clip_end = 1000.0
ob_auto_camera = bpy.data.objects.new('AutoCamera', cam_auto)
scene.collection.objects.link(ob_auto_camera)
ob_auto_camera.location = (7.847, -13.7593, 10.7826)
ob_auto_camera.rotation_euler = (1.09748, -7.21219e-08, 0.694738)
scene.camera = ob_auto_camera
light_auto_sun = bpy.data.lights.new('AutoSun', 'SUN')
light_auto_sun.energy = 3.0
light_auto_sun.angle = 0.0523599
ob_auto_sun = bpy.data.objects.new('AutoSun', light_auto_sun)
scene.collection.objects.link(ob_auto_sun)
ob_auto_sun.rotation_euler = (0.872665, 0.174533, 0.523599)
bpy.context.view_layer.update()
